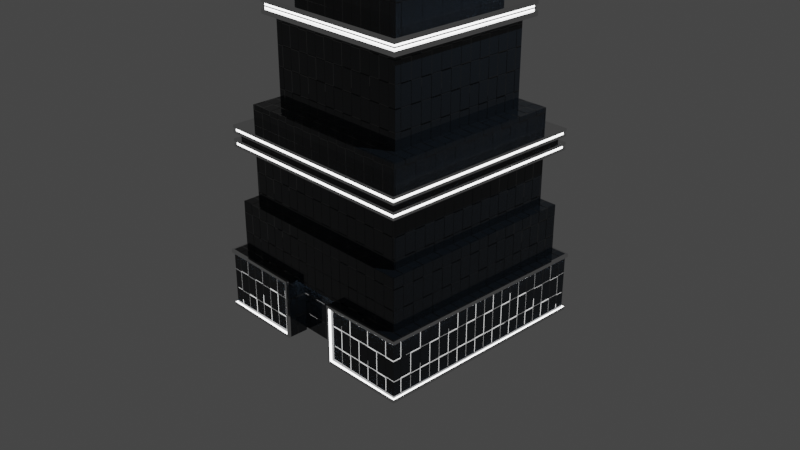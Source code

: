 # Source: Mise_en_Lumi_re_-_Pratique.blend  (saved by Blender 3.3.6; exported with 4.5.12 LTS)
import bpy
from mathutils import Matrix  # noqa: F401  (used for matrix-valued properties, if any)

bpy.ops.wm.read_factory_settings(use_empty=True)
scene = bpy.context.scene
scene.name = 'Scene'

# ---- collections
col_collection = bpy.data.collections.new('Collection'); scene.collection.children.link(col_collection)

# ---- materials (node trees are filled in below, after node groups)
mat_material = bpy.data.materials.new('Material')
mat_material_001 = bpy.data.materials.new('Material.001')
mat_material_002 = bpy.data.materials.new('Material.002')

# ---- material node trees
mat_material.use_nodes = True; mat_material.node_tree.nodes.clear()
_N = mat_material.node_tree.nodes; _L = mat_material.node_tree.links
n0 = _N.new('ShaderNodeOutputMaterial'); n0.name = 'Material Output'; n0.location = (300, 300)
n1 = _N.new('ShaderNodeMapping'); n1.name = 'Mapping'; n1.location = (-713, -337)
n1.inputs[3].default_value = (1.0, 1.0, 2.0)
n2 = _N.new('ShaderNodeTexChecker'); n2.name = 'Checker Texture'; n2.location = (-533, -297)
n2.inputs[2].default_value = (0.0, 0.0, 0.0, 1.0)
n2.inputs[3].default_value = 20.0
n3 = _N.new('ShaderNodeBsdfPrincipled'); n3.name = 'Principled BSDF'; n3.location = (7, 276)
n3.distribution = 'GGX'
n3.subsurface_method = 'RANDOM_WALK_SKIN'
n3.inputs[0].default_value = (0.004777, 0.007499, 0.01096, 1.0)
n3.inputs[2].default_value = 0.0
n3.inputs[3].default_value = 1.45
n3.inputs[19].default_value = 0.25
n3.inputs[27].default_value = (0.0, 0.0, 0.0, 1.0)
n3.inputs[28].default_value = 1.0
n4 = _N.new('ShaderNodeBump'); n4.name = 'Bump'; n4.location = (-277, -266)
n4.inputs[1].default_value = 1.0
n4.inputs[2].default_value = 1.0
n5 = _N.new('ShaderNodeTexCoord'); n5.name = 'Texture Coordinate'; n5.location = (-909, -359)
_L.new(n4.outputs[0], n3.inputs[5])
_L.new(n2.outputs[1], n4.inputs[3])
_L.new(n1.outputs[0], n2.inputs[0])
_L.new(n3.outputs[0], n0.inputs[0])
_L.new(n5.outputs[0], n1.inputs[0])
n0.is_active_output = True
mat_material_001.use_nodes = True; mat_material_001.node_tree.nodes.clear()
_N = mat_material_001.node_tree.nodes; _L = mat_material_001.node_tree.links
n0 = _N.new('ShaderNodeBsdfPrincipled'); n0.name = 'Principled BSDF'; n0.location = (261, 300)
n0.distribution = 'GGX'
n0.subsurface_method = 'RANDOM_WALK_SKIN'
n0.inputs[1].default_value = 1.0
n0.inputs[2].default_value = 0.1
n0.inputs[3].default_value = 1.45
n0.inputs[27].default_value = (0.0, 0.0, 0.0, 1.0)
n0.inputs[28].default_value = 1.0
n1 = _N.new('ShaderNodeOutputMaterial'); n1.name = 'Material Output'; n1.location = (551, 300)
n2 = _N.new('ShaderNodeTexNoise'); n2.name = 'Noise Texture'; n2.location = (859, -317)
n3 = _N.new('ShaderNodeValToRGB'); n3.name = 'ColorRamp'; n3.location = (1078, -351)
while len(n3.color_ramp.elements) > 1: n3.color_ramp.elements.remove(n3.color_ramp.elements[-1])
n3.color_ramp.elements[0].position = 0.0; n3.color_ramp.elements[0].color = (0.0, 0.0, 0.0, 1.0)
_e = n3.color_ramp.elements.new(1.0); _e.color = (1.0, 1.0, 1.0, 1.0)
n4 = _N.new('ShaderNodeBump'); n4.name = 'Bump'; n4.location = (334, -578)
n4.inputs[1].default_value = 1.0
n4.inputs[2].default_value = 1.0
n5 = _N.new('ShaderNodeBump'); n5.name = 'Bump.001'; n5.location = (-16, -166)
n5.inputs[0].default_value = 0.05
n5.inputs[1].default_value = 0.005
n5.inputs[2].default_value = 1.0
n6 = _N.new('ShaderNodeValToRGB'); n6.name = 'ColorRamp.001'; n6.location = (-331, -172)
while len(n6.color_ramp.elements) > 1: n6.color_ramp.elements.remove(n6.color_ramp.elements[-1])
n6.color_ramp.elements[0].position = 0.5498; n6.color_ramp.elements[0].color = (2.98e-08, 2.98e-08, 2.98e-08, 1.0)
_e = n6.color_ramp.elements.new(1.0); _e.color = (1.0, 1.0, 1.0, 1.0)
n7 = _N.new('ShaderNodeMapping'); n7.name = 'Mapping.001'; n7.location = (-738, -252)
n8 = _N.new('ShaderNodeTexCoord'); n8.name = 'Texture Coordinate.001'; n8.location = (-918, -252)
n9 = _N.new('ShaderNodeMapping'); n9.name = 'Mapping'; n9.location = (-1698, -273)
n10 = _N.new('ShaderNodeTexCoord'); n10.name = 'Texture Coordinate'; n10.location = (-1878, -273)
n11 = _N.new('ShaderNodeTexNoise'); n11.name = 'Noise Texture.001'; n11.location = (-558, -212)
n11.inputs[2].default_value = 30.0
n11.inputs[3].default_value = 15.0
n11.inputs[4].default_value = 1.0
_L.new(n0.outputs[0], n1.inputs[0])
_L.new(n10.outputs[3], n9.inputs[0])
_L.new(n6.outputs[0], n5.inputs[3])
_L.new(n2.outputs[0], n3.inputs[0])
_L.new(n5.outputs[0], n0.inputs[5])
_L.new(n11.outputs[0], n6.inputs[0])
_L.new(n7.outputs[0], n11.inputs[0])
_L.new(n8.outputs[3], n7.inputs[0])
n1.is_active_output = True
mat_material_002.use_nodes = True; mat_material_002.node_tree.nodes.clear()
_N = mat_material_002.node_tree.nodes; _L = mat_material_002.node_tree.links
n0 = _N.new('ShaderNodeOutputMaterial'); n0.name = 'Material Output'; n0.location = (300, 300)
n1 = _N.new('ShaderNodeEmission'); n1.name = 'Emission'; n1.location = (62, 276)
n1.inputs[1].default_value = 5.0
_L.new(n1.outputs[0], n0.inputs[0])
n0.is_active_output = True

# ---- world
world_world = bpy.data.worlds.new('World'); scene.world = world_world
world_world.use_nodes = True; world_world.node_tree.nodes.clear()
_N = world_world.node_tree.nodes; _L = world_world.node_tree.links
n0 = _N.new('ShaderNodeOutputWorld'); n0.name = 'World Output'; n0.location = (300, 300)
n1 = _N.new('ShaderNodeBackground'); n1.name = 'Background'; n1.location = (10, 300)
n1.inputs[0].default_value = (0.05088, 0.05088, 0.05088, 1.0)
_L.new(n1.outputs[0], n0.inputs[0])
n0.is_active_output = True
world_world.color = (0.05088, 0.05088, 0.05088)
world_world.use_sun_shadow = False
world_world.sun_shadow_jitter_overblur = 0.0

# ---- cameras
cam_camera = bpy.data.cameras.new('Camera')
cam_camera.clip_end = 100.0
cam_camera.ortho_scale = 7.314

# ---- lights
light_light = bpy.data.lights.new('Light', 'POINT')
light_light.transmission_factor = 0.0
light_light.energy = 1000.0
light_light.shadow_soft_size = 0.1
light_light.shadow_maximum_resolution = 0.006
light_light.use_absolute_resolution = True

# ---- meshes
me_cube_002 = bpy.data.meshes.new('Cube.002')
me_cube_002.from_pydata([(0.8103, 0.8103, 1.0), (1.0, 1.0, -1.0), (0.8103, -0.8103, 1.0), (1.0, -1.0, -1.0), (-0.8103, 0.8103, 1.0), (-1.0, 1.0, -1.0), (-0.8103, -0.8103, 1.0), (-1.0, -1.0, -1.0), (1.0, -1.0, 1.0), (-1.0, -1.0, 1.0), (1.0, 1.0, 1.0), (-1.0, 1.0, 1.0), (0.6853, -0.6853, 2.271), (-0.6853, -0.6853, 2.271), (0.6853, 0.6853, 2.271), (-0.6853, 0.6853, 2.271), (0.8103, -0.8103, 2.271), (-0.8103, -0.8103, 2.271), (0.8103, 0.8103, 2.271), (-0.8103, 0.8103, 2.271), (0.5972, -0.5972, 3.46), (-0.5972, -0.5972, 3.46), (0.5972, 0.5972, 3.46), (-0.5972, 0.5972, 3.46), (0.6853, -0.6853, 3.46), (-0.6853, -0.6853, 3.46), (0.6853, 0.6853, 3.46), (-0.6853, 0.6853, 3.46), (0.1123, -0.1123, 4.514), (-0.1123, -0.1123, 4.514), (0.1123, 0.1123, 4.514), (-0.1123, 0.1123, 4.514), (0.5972, -0.5972, 4.514), (-0.5972, -0.5972, 4.514), (0.5972, 0.5972, 4.514), (-0.5972, 0.5972, 4.514), (0.0381, -0.0381, 5.923), (-0.0381, -0.0381, 5.923), (0.0381, 0.0381, 5.923), (-0.0381, 0.0381, 5.923), (0.1123, -0.1123, 5.923), (-0.1123, -0.1123, 5.923), (0.1123, 0.1123, 5.923), (-0.1123, 0.1123, 5.923), (0.0381, -0.0381, 7.762), (-0.0381, -0.0381, 7.762), (0.0381, 0.0381, 7.762), (-0.0381, 0.0381, 7.762), (1.0, 1.0, 0.7721), (-1.0, -1.0, 0.7721), (1.0, -1.0, 0.7721), (-1.0, 1.0, 0.7721), (-0.8103, -0.8103, 2.109), (-0.8103, 0.8103, 2.109), (0.8103, -0.8103, 2.109), (0.8103, 0.8103, 2.109), (0.6853, -0.6853, 3.269), (-0.6853, -0.6853, 3.269), (-0.6853, 0.6853, 3.269), (0.6853, 0.6853, 3.269), (-0.5972, 0.5972, 4.325), (0.5972, 0.5972, 4.325), (0.5972, -0.5972, 4.325), (-0.5972, -0.5972, 4.325), (-1.149, -1.149, 0.8264), (-1.149, -1.149, 0.9705), (1.149, -1.149, 0.9457), (1.149, 1.149, 0.9457), (-1.149, 1.149, 0.9457), (1.149, 1.149, 0.8016), (1.149, -1.149, 0.8016), (-1.149, 1.149, 0.8264), (0.3333, 1.0, -1.0), (-0.3333, 1.0, -1.0), (0.3333, -1.0, 1.0), (-0.3333, -1.0, 1.0), (-0.3333, -1.0, -1.0), (0.3333, -1.0, -1.0), (-0.3333, 1.0, 1.0), (0.3333, 1.0, 1.0), (0.2701, -0.8103, 1.0), (-0.2701, -0.8103, 1.0), (-0.2701, 0.8103, 1.0), (0.2701, 0.8103, 1.0), (0.2701, -0.8103, 2.271), (-0.2701, -0.8103, 2.271), (-0.2701, 0.8103, 2.271), (0.2701, 0.8103, 2.271), (0.2284, -0.6853, 2.271), (-0.2284, -0.6853, 2.271), (-0.2284, 0.6853, 2.271), (0.2284, 0.6853, 2.271), (0.2284, -0.6853, 3.46), (-0.2284, -0.6853, 3.46), (-0.2284, 0.6853, 3.46), (0.2284, 0.6853, 3.46), (0.1991, -0.5972, 3.46), (-0.1991, -0.5972, 3.46), (-0.1991, 0.5972, 3.46), (0.1991, 0.5972, 3.46), (0.1991, -0.5972, 4.514), (-0.1991, -0.5972, 4.514), (-0.1991, 0.5972, 4.514), (0.1991, 0.5972, 4.514), (0.03743, -0.1123, 4.514), (-0.03743, -0.1123, 4.514), (-0.03743, 0.1123, 4.514), (0.03743, 0.1123, 4.514), (0.03743, -0.1123, 5.923), (-0.03743, -0.1123, 5.923), (-0.03743, 0.1123, 5.923), (0.03743, 0.1123, 5.923), (0.0127, -0.0381, 5.923), (-0.0127, -0.0381, 5.923), (-0.0127, 0.0381, 5.923), (0.0127, 0.0381, 5.923), (0.0127, -0.0381, 7.762), (-0.0127, -0.0381, 7.762), (-0.0127, 0.0381, 7.762), (0.0127, 0.0381, 7.762), (-0.3333, 1.0, 0.7721), (0.3333, 1.0, 0.7721), (0.3333, -1.0, 0.7721), (-0.3333, -1.0, 0.7721), (-0.2701, 0.8103, 2.109), (0.2701, 0.8103, 2.109), (0.2701, -0.8103, 2.109), (-0.2701, -0.8103, 2.109), (-0.2284, 0.6853, 3.269), (0.2284, 0.6853, 3.269), (0.2284, -0.6853, 3.269), (-0.2284, -0.6853, 3.269), (0.1991, -0.5972, 4.325), (-0.1991, -0.5972, 4.325), (-0.1991, 0.5972, 4.325), (0.1991, 0.5972, 4.325), (0.3829, -1.149, 0.9457), (-0.3829, -1.149, 0.9457), (-0.3829, 1.149, 0.9457), (0.3829, 1.149, 0.9457), (-0.3829, 1.149, 0.8264), (0.3829, 1.149, 0.8264), (0.3829, -1.149, 0.8264), (-0.3829, -1.149, 0.8264), (1.0, 1.0, -0.4129), (1.0, -1.0, -0.4129), (-1.0, 1.0, -0.4129), (-1.0, -1.0, -0.4129), (0.3333, -1.0, -0.4129), (-0.3333, -1.0, -0.4129), (-0.3333, 1.0, -0.4129), (0.3333, 1.0, -0.4129), (-1.203, 1.203, -1.0), (-1.203, -1.203, -1.0), (-0.3333, 1.203, -1.0), (1.203, 1.203, -0.4129), (1.203, 1.203, -1.0), (1.203, -1.203, -0.4129), (1.203, -1.203, -1.0), (-1.203, 1.203, -0.4129), (0.3333, -1.203, -1.0), (0.3333, 1.203, -1.0), (-0.3333, -1.203, -1.0), (0.3333, -1.203, -0.4129), (-0.3333, -1.203, -0.4129), (-0.3333, 1.203, -0.4129), (0.3333, 1.203, -0.4129), (-1.203, -1.203, -0.4129), (-1.0, 1.0, -1.039), (-1.0, -1.0, -1.039), (-0.3333, 1.0, -1.039), (-0.3056, -1.203, -0.3852), (-0.3056, -1.0, -0.3852), (-1.0, -1.0, -0.3737), (-1.203, -1.203, -0.3737), (1.203, 1.203, -1.039), (1.0, 1.0, -1.039), (0.3056, -1.0, -1.028), (1.0, -1.0, -1.039), (0.3333, 1.0, -1.039), (-0.3056, -1.0, -1.028), (0.3056, -1.0, -0.3852), (0.3333, 1.203, -1.039), (1.203, -1.203, -0.3737), (1.0, -1.0, -0.3737), (0.3056, -1.203, -0.3852), (-0.3333, 1.0, -0.3737), (0.3333, 1.0, -0.3737), (-1.0, 1.0, -0.3737), (1.0, 1.0, -0.3737), (-1.203, 1.203, -1.039), (-1.203, -1.203, -1.039), (-0.3333, 1.203, -1.039), (0.3056, -1.203, -1.028), (1.203, -1.203, -1.039), (-0.3056, -1.203, -1.028), (-0.3333, 1.203, -0.3737), (0.3333, 1.203, -0.3737), (-1.203, 1.203, -0.3737), (1.203, 1.203, -0.3737), (1.223, 1.223, -0.4129), (1.223, 1.223, -0.3737), (1.223, 1.223, -1.039), (1.223, 1.223, -1.0), (-1.223, 1.223, -0.3737), (-1.223, 1.223, -0.4129), (-1.223, 1.223, -1.0), (-1.223, -1.223, -1.0), (-0.3333, 1.232, -1.0), (0.3333, -1.232, -1.0), (1.223, -1.223, -1.0), (0.3333, 1.232, -1.0), (-0.3333, -1.232, -1.0), (0.3333, -1.232, -0.4129), (-0.3333, -1.232, -0.4129), (-0.3333, 1.232, -0.4129), (0.3333, 1.232, -0.4129), (1.223, -1.223, -0.4129), (-1.223, -1.223, -0.4129), (1.224, -1.223, -1.039), (0.3056, -1.232, -1.028), (-1.224, -1.223, -0.3737), (-0.3056, -1.232, -0.3852), (0.3056, -1.232, -0.3852), (1.224, -1.223, -0.3737), (-1.223, 1.223, -1.039), (-1.224, -1.223, -1.039), (-0.3333, 1.232, -1.039), (0.3333, 1.232, -1.039), (-0.3056, -1.232, -1.028), (-0.3333, 1.232, -0.3737), (0.3333, 1.232, -0.3737), (-0.2701, -0.9086, 2.271), (-0.9086, -0.9086, 2.271), (0.9086, 0.9086, 2.271), (0.9086, -0.9086, 2.271), (-0.9086, 0.9086, 2.271), (0.2701, 0.9086, 2.271), (-0.9086, -0.9086, 2.109), (0.9086, -0.9086, 2.109), (-0.2284, -0.7837, 3.46), (-0.7837, -0.7837, 3.46), (0.7837, 0.7837, 3.46), (0.7837, -0.7837, 3.46), (-0.7837, 0.7837, 3.46), (0.2284, 0.7837, 3.46), (0.7837, -0.7837, 3.269), (-0.7837, 0.7837, 3.269), (-0.1991, -0.6955, 4.514), (-0.6955, -0.6955, 4.514), (0.6955, 0.6955, 4.514), (0.6955, -0.6955, 4.514), (-0.6955, 0.6955, 4.514), (0.1991, 0.6955, 4.514), (-0.6955, 0.6955, 4.325), (-0.6955, -0.6955, 4.325), (-0.9086, 0.9086, 2.109), (0.9086, 0.9086, 2.109), (0.2701, 0.9086, 2.109), (-0.2701, -0.9086, 2.109), (-0.7837, -0.7837, 3.269), (0.7837, 0.7837, 3.269), (0.2284, 0.7837, 3.269), (-0.2284, -0.7837, 3.269), (0.6955, 0.6955, 4.325), (0.6955, -0.6955, 4.325), (-0.1991, -0.6955, 4.325), (0.1991, 0.6955, 4.325), (0.2701, -0.9086, 2.271), (-0.2701, 0.9086, 2.271), (0.2284, -0.7837, 3.46), (-0.2284, 0.7837, 3.46), (0.1991, -0.6955, 4.514), (-0.1991, 0.6955, 4.514), (-0.2701, 0.9086, 2.109), (0.2701, -0.9086, 2.109), (-0.2284, 0.7837, 3.269), (0.2284, -0.7837, 3.269), (0.1991, -0.6955, 4.325), (-0.1991, 0.6955, 4.325), (-0.3829, -1.149, 0.9705), (-1.149, -1.149, 0.9457), (1.149, 1.149, 0.9705), (1.149, -1.149, 0.9705), (-1.149, 1.149, 0.9705), (0.3829, 1.149, 0.9705), (0.3829, 1.149, 0.8016), (1.149, 1.149, 0.8264), (1.149, -1.149, 0.8264), (-1.149, -1.149, 0.8016), (-1.149, 1.149, 0.8016), (-0.3829, -1.149, 0.8016), (0.3829, -1.149, 0.9705), (-0.3829, 1.149, 0.9705), (-0.3829, 1.149, 0.8016), (0.3829, -1.149, 0.8016), (-1.096, -1.096, 0.8559), (-1.096, -1.096, 0.9162), (1.096, 1.096, 0.9162), (1.096, 1.096, 0.8559), (1.096, -1.096, 0.9162), (1.096, -1.096, 0.8559), (-1.096, 1.096, 0.9162), (-1.096, 1.096, 0.8559), (-0.3829, 1.096, 0.9162), (-0.3829, 1.096, 0.8559), (0.3829, 1.096, 0.9162), (0.3829, 1.096, 0.8559), (0.3829, -1.096, 0.9162), (0.3829, -1.096, 0.8559), (-0.3829, -1.096, 0.9162), (-0.3829, -1.096, 0.8559), (-0.2701, 0.8864, 2.221), (-0.2701, 0.8864, 2.159), (-0.8929, -0.8929, 2.159), (-0.8929, -0.8929, 2.221), (-0.2701, -0.8864, 2.159), (-0.2701, -0.8864, 2.221), (0.2701, -0.8864, 2.221), (0.2701, -0.8864, 2.159), (-0.9086, -0.9086, 2.221), (-0.9086, -0.9086, 2.159), (0.9086, -0.9086, 2.221), (0.9086, -0.9086, 2.159), (-0.9086, 0.9086, 2.159), (-0.9086, 0.9086, 2.221), (0.9086, 0.9086, 2.221), (0.9086, 0.9086, 2.159), (0.2701, 0.9086, 2.221), (0.2701, 0.9086, 2.159), (-0.2701, 0.9086, 2.159), (-0.2701, 0.9086, 2.221), (-0.2701, -0.9086, 2.221), (-0.2701, -0.9086, 2.159), (0.2701, -0.9086, 2.159), (0.2701, -0.9086, 2.221), (0.2701, 0.8864, 2.221), (0.2701, 0.8864, 2.159), (0.8929, 0.8929, 2.221), (0.8929, 0.8929, 2.159), (0.8929, -0.8929, 2.221), (0.8929, -0.8929, 2.159), (-0.8929, 0.8929, 2.159), (-0.8929, 0.8929, 2.221), (-0.8848, 0.8847, 2.183), (-0.8848, -0.8847, 2.183), (-0.2701, 0.8748, 2.183), (0.8848, -0.8847, 2.196), (0.8848, -0.8847, 2.159), (0.8848, 0.8847, 2.221), (0.8848, 0.8847, 2.159), (0.2701, 0.8748, 2.221), (0.2701, 0.8748, 2.159), (-0.2701, -0.8748, 2.183), (-0.2701, -0.8748, 2.196), (-0.8848, -0.8847, 2.196), (0.2701, -0.8748, 2.196), (-0.8848, 0.8847, 2.196), (-0.2701, 0.8748, 2.196), (0.2701, -0.8748, 2.183), (-0.8848, 0.8847, 2.159), (-0.8848, -0.8847, 2.159), (-0.2701, 0.8748, 2.159), (-0.2701, -0.8748, 2.159), (-0.2701, -0.8748, 2.221), (-0.8848, -0.8847, 2.221), (0.2701, -0.8748, 2.221), (-0.8848, 0.8847, 2.221), (-0.2701, 0.8748, 2.221), (0.8848, 0.8847, 2.196), (0.8848, -0.8847, 2.221), (0.2701, 0.8748, 2.196), (0.2701, -0.8748, 2.159), (0.8848, -0.8847, 2.183), (0.2701, 0.8748, 2.183), (0.8848, 0.8847, 2.183), (0.8983, -0.8985, 2.196), (0.8983, -0.8985, 2.183), (0.8983, 0.8985, 2.196), (0.8983, 0.8985, 2.183), (0.27, 0.8942, 2.196), (0.27, 0.8942, 2.183), (-0.8983, -0.8985, 2.196), (-0.8983, -0.8985, 2.183), (0.27, -0.8942, 2.183), (0.27, -0.8942, 2.196), (-0.27, -0.8942, 2.196), (-0.27, -0.8942, 2.183), (-0.27, 0.8942, 2.183), (-0.27, 0.8942, 2.196), (-0.8983, 0.8985, 2.183), (-0.8983, 0.8985, 2.196), (-0.3829, -1.149, 1.0), (-1.149, -1.149, 1.0), (1.149, 1.149, 1.0), (1.149, -1.149, 1.0), (-1.149, 1.149, 1.0), (0.3829, 1.149, 1.0), (0.3829, 1.149, 0.7721), (1.149, 1.149, 0.7721), (1.149, -1.149, 0.7721), (-1.149, -1.149, 0.7721), (-1.149, 1.149, 0.7721), (-0.3829, -1.149, 0.7721), (0.3829, -1.149, 1.0), (-0.3829, 1.149, 1.0), (-0.3829, 1.149, 0.7721), (0.3829, -1.149, 0.7721), (-0.3829, -1.149, 0.9162), (-1.149, -1.149, 0.9162), (1.149, 1.149, 0.9162), (1.149, -1.149, 0.9162), (-1.149, 1.149, 0.9162), (0.3829, 1.149, 0.9162), (0.3829, 1.149, 0.8559), (1.149, 1.149, 0.8559), (1.149, -1.149, 0.8559), (-1.149, -1.149, 0.8559), (-1.149, 1.149, 0.8559), (-0.3829, -1.149, 0.8559), (0.3829, -1.149, 0.9162), (-0.3829, 1.149, 0.9162), (-0.3829, 1.149, 0.8559), (0.3829, -1.149, 0.8559), (-1.13, -1.13, 0.9705), (-1.13, -1.13, 0.9457), (-0.3829, -1.123, 0.9457), (-0.3829, -1.123, 0.9705), (1.13, -1.13, 0.9705), (1.13, -1.13, 0.9457), (1.13, 1.13, 0.9457), (1.13, 1.13, 0.9705), (-1.13, 1.13, 0.9705), (-1.13, 1.13, 0.9457), (0.3829, 1.123, 0.9457), (0.3829, 1.123, 0.9705), (0.3829, 1.123, 0.8016), (0.3829, 1.123, 0.8264), (1.13, 1.13, 0.8264), (1.13, 1.13, 0.8016), (1.13, -1.13, 0.8264), (1.13, -1.13, 0.8016), (-1.13, -1.13, 0.8016), (-1.13, -1.13, 0.8264), (-1.13, 1.13, 0.8264), (-1.13, 1.13, 0.8016), (-0.3829, -1.123, 0.8016), (-0.3829, -1.123, 0.8264), (0.3829, -1.123, 0.9705), (0.3829, -1.123, 0.9457), (-0.3829, 1.123, 0.9705), (-0.3829, 1.123, 0.9457), (-0.3829, 1.123, 0.8264), (-0.3829, 1.123, 0.8016), (0.3829, -1.123, 0.8264), (0.3829, -1.123, 0.8016), (-1.0, -1.0, 0.1796), (1.0, 1.0, 0.1796), (1.0, -1.0, 0.1796), (-1.0, 1.0, 0.1796), (0.3333, -1.0, 0.1796), (-0.3333, -1.0, 0.1796), (-0.3333, 1.0, 0.1796), (0.3333, 1.0, 0.1796), (1.107, 1.107, 0.1796), (1.107, 1.107, -0.4129), (1.107, -1.107, 0.1796), (1.107, -1.107, -0.4129), (-1.107, 1.107, 0.1796), (-1.107, 1.107, -0.4129), (0.3333, -1.107, 0.1796), (0.3333, -1.107, -0.4129), (-0.3333, -1.107, 0.1796), (-0.3333, -1.107, -0.4129), (-0.3333, 1.107, 0.1796), (-0.3333, 1.107, -0.4129), (0.3333, 1.107, 0.1796), (0.3333, 1.107, -0.4129), (-1.107, -1.107, -0.4129), (-1.107, -1.107, 0.1796), (-0.3333, -1.0, 1.212), (-1.0, -1.0, 1.212), (1.0, 1.0, 1.212), (1.0, -1.0, 1.212), (-1.0, 1.0, 1.212), (0.3333, 1.0, 1.212), (-0.2701, -0.8103, 1.212), (-0.8103, -0.8103, 1.212), (0.8103, 0.8103, 1.212), (0.8103, -0.8103, 1.212), (-0.8103, 0.8103, 1.212), (0.2701, 0.8103, 1.212), (0.3333, -1.0, 1.212), (-0.3333, 1.0, 1.212), (0.2701, -0.8103, 1.212), (-0.2701, 0.8103, 1.212), (0.7837, -0.7837, 3.364), (-0.7837, 0.7837, 3.364), (-0.7837, -0.7837, 3.364), (0.7837, 0.7837, 3.364), (0.2284, 0.7837, 3.364), (-0.2284, 0.7837, 3.364), (-0.2284, -0.7837, 3.364), (0.2284, -0.7837, 3.364), (-0.2284, -0.8214, 3.46), (-0.8214, -0.8214, 3.46), (0.8214, 0.8214, 3.46), (0.8214, -0.8214, 3.46), (-0.8214, 0.8214, 3.46), (0.2284, 0.8214, 3.46), (0.8214, -0.8214, 3.364), (-0.8214, 0.8214, 3.364), (0.2284, -0.8214, 3.46), (-0.2284, 0.8214, 3.46), (0.2284, 0.8214, 3.364), (-0.2284, 0.8214, 3.364), (-0.2284, -0.8214, 3.364), (0.2284, -0.8214, 3.364), (-0.8214, -0.8214, 3.364), (0.8214, 0.8214, 3.364), (-0.1991, -0.5972, 4.561), (-0.5972, -0.5972, 4.561), (0.5972, 0.5972, 4.561), (0.5972, -0.5972, 4.561), (-0.5972, 0.5972, 4.561), (0.1991, 0.5972, 4.561), (-0.03743, -0.1123, 4.561), (-0.1123, -0.1123, 4.561), (0.1123, 0.1123, 4.561), (0.1123, -0.1123, 4.561), (-0.1123, 0.1123, 4.561), (0.03743, 0.1123, 4.561), (0.1991, -0.5972, 4.561), (-0.1991, 0.5972, 4.561), (0.03743, -0.1123, 4.561), (-0.03743, 0.1123, 4.561)], [], [(54, 55, 257, 239), (75, 9, 393, 392), (120, 51, 402, 406), (72, 1, 3, 77), (79, 10, 394, 397), (51, 49, 401, 402), (74, 8, 483, 492), (80, 81, 486, 494), (83, 0, 488, 491), (2, 80, 494, 489), (102, 103, 253, 273), (87, 18, 234, 237), (129, 128, 276, 262), (93, 25, 241, 240), (89, 13, 17, 85), (14, 12, 16, 18), (13, 15, 19, 17), (91, 14, 18, 87), (35, 102, 273, 252), (17, 19, 236, 233), (128, 58, 247, 276), (100, 101, 248, 272), (97, 21, 25, 93), (22, 20, 24, 26), (21, 23, 27, 25), (99, 22, 26, 95), (31, 29, 41, 43), (57, 131, 263, 260), (18, 16, 235, 234), (86, 87, 237, 269), (100, 32, 523, 532), (106, 107, 531, 535), (107, 30, 528, 531), (31, 106, 535, 530), (36, 38, 46, 44), (104, 28, 40, 108), (106, 31, 43, 110), (28, 30, 42, 40), (113, 37, 41, 109), (38, 36, 40, 42), (37, 39, 43, 41), (115, 38, 42, 111), (118, 47, 45, 117), (39, 37, 45, 47), (112, 36, 44, 116), (114, 39, 47, 118), (463, 121, 48, 457), (457, 48, 50, 458), (456, 49, 51, 459), (461, 123, 49, 456), (2, 0, 55, 54), (82, 4, 53, 124), (80, 2, 54, 126), (4, 6, 52, 53), (15, 13, 57, 58), (12, 14, 59, 56), (90, 15, 58, 128), (88, 12, 56, 130), (96, 20, 62, 132), (23, 21, 63, 60), (20, 22, 61, 62), (98, 23, 60, 134), (415, 414, 307, 299), (421, 413, 306, 304), (413, 410, 298, 306), (412, 421, 304, 302), (122, 50, 400, 407), (50, 48, 399, 400), (9, 11, 396, 393), (10, 8, 395, 394), (49, 123, 403, 401), (123, 122, 407, 403), (409, 412, 302, 297), (420, 408, 310, 308), (410, 411, 300, 298), (411, 420, 308, 300), (22, 99, 135, 61), (99, 98, 134, 135), (21, 97, 133, 63), (97, 96, 132, 133), (13, 89, 131, 57), (89, 88, 130, 131), (14, 91, 129, 59), (91, 90, 128, 129), (6, 81, 127, 52), (81, 80, 126, 127), (0, 83, 125, 55), (83, 82, 124, 125), (458, 50, 122, 460), (460, 122, 123, 461), (459, 51, 120, 462), (462, 120, 121, 463), (38, 115, 119, 46), (115, 114, 118, 119), (37, 113, 117, 45), (113, 112, 116, 117), (46, 119, 116, 44), (119, 118, 117, 116), (39, 114, 110, 43), (114, 115, 111, 110), (36, 112, 108, 40), (112, 113, 109, 108), (30, 107, 111, 42), (107, 106, 110, 111), (29, 105, 109, 41), (105, 104, 108, 109), (34, 103, 525, 522), (29, 31, 530, 527), (104, 105, 526, 534), (35, 33, 521, 524), (127, 126, 275, 259), (32, 100, 272, 251), (23, 98, 94, 27), (98, 99, 95, 94), (20, 96, 92, 24), (96, 97, 93, 92), (59, 129, 262, 261), (85, 17, 233, 232), (19, 86, 269, 236), (126, 54, 239, 275), (15, 90, 86, 19), (90, 91, 87, 86), (12, 88, 84, 16), (88, 89, 85, 84), (56, 59, 261, 246), (84, 85, 232, 268), (125, 124, 274, 258), (58, 57, 260, 247), (16, 84, 268, 235), (124, 53, 256, 274), (8, 10, 482, 483), (6, 4, 490, 487), (79, 78, 493, 485), (9, 75, 480, 481), (11, 78, 405, 396), (78, 79, 397, 405), (5, 73, 76, 7), (73, 72, 77, 76), (48, 121, 398, 399), (121, 120, 406, 398), (8, 74, 404, 395), (74, 75, 392, 404), (162, 153, 207, 212), (145, 148, 181, 184), (77, 148, 149, 76), (5, 7, 169, 168), (195, 171, 222, 229), (154, 161, 211, 208), (155, 166, 216, 200), (185, 193, 220, 223), (154, 165, 166, 161), (152, 159, 165, 154), (158, 157, 163, 160), (162, 164, 167, 153), (153, 167, 159, 152), (156, 155, 157, 158), (161, 166, 155, 156), (146, 150, 186, 188), (161, 156, 203, 211), (3, 1, 176, 178), (157, 155, 200, 217), (150, 151, 187, 186), (191, 195, 229, 226), (7, 76, 180, 169), (156, 158, 210, 203), (159, 167, 218, 205), (177, 178, 194, 193), (181, 177, 193, 185), (179, 170, 192, 182), (168, 169, 191, 190), (172, 173, 174, 171), (176, 179, 182, 175), (184, 181, 185, 183), (173, 188, 198, 174), (170, 168, 190, 192), (180, 172, 171, 195), (189, 184, 183, 199), (187, 189, 199, 197), (186, 187, 197, 196), (169, 180, 195, 191), (178, 176, 175, 194), (188, 186, 196, 198), (73, 5, 168, 170), (149, 147, 173, 172), (182, 192, 227, 228), (147, 146, 188, 173), (148, 77, 177, 181), (158, 160, 209, 210), (144, 145, 184, 189), (76, 149, 172, 180), (151, 144, 189, 187), (167, 164, 214, 218), (1, 72, 179, 176), (175, 182, 228, 202), (163, 157, 217, 213), (72, 73, 170, 179), (194, 175, 202, 219), (77, 3, 178, 177), (212, 207, 226, 229), (208, 211, 228, 227), (200, 216, 231, 201), (211, 203, 202, 228), (217, 200, 201, 224), (203, 210, 219, 202), (205, 218, 221, 204), (210, 209, 220, 219), (218, 214, 222, 221), (213, 217, 224, 223), (209, 213, 223, 220), (214, 212, 229, 222), (207, 206, 225, 226), (206, 208, 227, 225), (216, 215, 230, 231), (215, 205, 204, 230), (196, 197, 231, 230), (160, 163, 213, 209), (198, 196, 230, 204), (164, 162, 212, 214), (183, 185, 223, 224), (171, 174, 221, 222), (174, 198, 204, 221), (153, 152, 206, 207), (190, 191, 226, 225), (199, 183, 224, 201), (152, 154, 208, 206), (192, 190, 225, 227), (166, 165, 215, 216), (197, 199, 201, 231), (193, 194, 219, 220), (165, 159, 205, 215), (238, 259, 333, 321), (244, 271, 513, 508), (239, 257, 327, 323), (257, 258, 329, 327), (275, 239, 323, 334), (279, 254, 252, 273), (498, 502, 516, 518), (270, 240, 504, 512), (502, 503, 517, 516), (265, 264, 250, 251), (254, 255, 249, 252), (278, 265, 251, 272), (255, 266, 248, 249), (266, 278, 272, 248), (243, 270, 512, 507), (503, 496, 510, 517), (264, 267, 253, 250), (267, 279, 273, 253), (328, 331, 269, 237), (258, 274, 330, 329), (256, 238, 321, 324), (259, 275, 334, 333), (501, 497, 511, 515), (245, 242, 506, 509), (26, 24, 243, 242), (130, 56, 246, 277), (55, 125, 258, 257), (25, 27, 244, 241), (131, 130, 277, 263), (101, 33, 249, 248), (52, 127, 259, 238), (95, 26, 242, 245), (132, 62, 265, 278), (24, 92, 270, 243), (63, 133, 266, 255), (34, 32, 251, 250), (53, 52, 238, 256), (133, 132, 278, 266), (92, 93, 240, 270), (60, 63, 255, 254), (33, 35, 252, 249), (134, 60, 254, 279), (27, 94, 271, 244), (62, 61, 264, 265), (103, 34, 250, 253), (135, 134, 279, 267), (94, 95, 245, 271), (61, 135, 267, 264), (286, 294, 453, 436), (138, 68, 433, 451), (294, 290, 445, 453), (137, 136, 449, 426), (293, 285, 435, 450), (136, 66, 429, 449), (284, 293, 450, 432), (143, 64, 443, 447), (292, 280, 427, 448), (64, 71, 444, 443), (283, 292, 448, 428), (287, 288, 440, 438), (289, 291, 446, 442), (141, 287, 438, 437), (290, 289, 442, 445), (67, 139, 434, 430), (311, 310, 297, 296), (296, 297, 302, 303), (299, 298, 300, 301), (307, 306, 298, 299), (303, 302, 304, 305), (305, 304, 306, 307), (301, 300, 308, 309), (309, 308, 310, 311), (422, 418, 303, 305), (416, 415, 299, 301), (414, 422, 305, 307), (418, 417, 296, 303), (423, 416, 301, 309), (417, 419, 311, 296), (408, 409, 297, 310), (419, 423, 309, 311), (336, 338, 349, 351), (322, 326, 234, 235), (332, 335, 268, 232), (326, 328, 237, 234), (274, 256, 324, 330), (331, 325, 236, 269), (335, 322, 235, 268), (325, 320, 233, 236), (335, 332, 317, 318), (324, 321, 314, 342), (331, 328, 336, 312), (320, 325, 343, 315), (326, 322, 340, 338), (334, 323, 341, 319), (321, 333, 316, 314), (327, 329, 337, 339), (320, 332, 232, 233), (338, 340, 370, 349), (319, 341, 348, 372), (343, 312, 368, 367), (313, 342, 360, 362), (340, 318, 366, 370), (315, 343, 367, 365), (342, 314, 361, 360), (323, 327, 339, 341), (329, 330, 313, 337), (333, 334, 319, 316), (325, 331, 312, 343), (328, 326, 338, 336), (332, 320, 315, 317), (330, 324, 342, 313), (322, 335, 318, 340), (355, 357, 391, 382), (374, 346, 388, 381), (356, 354, 386, 385), (359, 373, 377, 384), (354, 355, 382, 386), (353, 359, 384, 387), (345, 353, 387, 383), (358, 371, 380, 389), (314, 316, 363, 361), (337, 313, 362, 352), (312, 336, 351, 368), (317, 315, 365, 364), (318, 317, 364, 366), (339, 337, 352, 350), (316, 319, 372, 363), (341, 339, 350, 348), (345, 344, 360, 361), (344, 346, 362, 360), (353, 345, 361, 363), (355, 354, 364, 365), (354, 356, 366, 364), (357, 355, 365, 367), (358, 357, 367, 368), (347, 369, 349, 370), (369, 371, 351, 349), (371, 358, 368, 351), (359, 353, 363, 372), (373, 359, 372, 348), (346, 374, 352, 362), (374, 375, 350, 352), (375, 373, 348, 350), (356, 347, 370, 366), (385, 386, 387, 384), (386, 382, 383, 387), (389, 380, 381, 388), (380, 378, 379, 381), (378, 376, 377, 379), (391, 389, 388, 390), (376, 385, 384, 377), (382, 391, 390, 383), (375, 374, 381, 379), (357, 358, 389, 391), (373, 375, 379, 377), (369, 347, 376, 378), (344, 345, 383, 390), (347, 356, 385, 376), (371, 369, 378, 380), (346, 344, 390, 388), (65, 280, 392, 393), (283, 282, 394, 395), (284, 65, 393, 396), (282, 285, 397, 394), (286, 69, 399, 398), (69, 70, 400, 399), (289, 290, 402, 401), (291, 289, 401, 403), (292, 283, 395, 404), (280, 292, 404, 392), (293, 284, 396, 405), (285, 293, 405, 397), (290, 294, 406, 402), (294, 286, 398, 406), (70, 295, 407, 400), (295, 291, 403, 407), (137, 281, 409, 408), (67, 66, 411, 410), (281, 68, 412, 409), (139, 67, 410, 413), (287, 141, 414, 415), (288, 287, 415, 416), (71, 64, 417, 418), (64, 143, 419, 417), (66, 136, 420, 411), (136, 137, 408, 420), (68, 138, 421, 412), (138, 139, 413, 421), (140, 71, 418, 422), (141, 140, 422, 414), (142, 288, 416, 423), (143, 142, 423, 419), (425, 426, 427, 424), (429, 430, 431, 428), (433, 425, 424, 432), (430, 434, 435, 431), (437, 438, 439, 436), (438, 440, 441, 439), (443, 444, 445, 442), (447, 443, 442, 446), (449, 429, 428, 448), (426, 449, 448, 427), (451, 433, 432, 450), (434, 451, 450, 435), (444, 452, 453, 445), (452, 437, 436, 453), (440, 454, 455, 441), (454, 447, 446, 455), (280, 65, 424, 427), (139, 138, 451, 434), (295, 70, 441, 455), (282, 283, 428, 431), (71, 140, 452, 444), (291, 295, 455, 446), (65, 284, 432, 424), (140, 141, 437, 452), (281, 137, 426, 425), (285, 282, 431, 435), (288, 142, 454, 440), (66, 67, 430, 429), (69, 286, 436, 439), (142, 143, 447, 454), (68, 281, 425, 433), (70, 69, 439, 441), (150, 146, 469, 475), (457, 458, 466, 464), (151, 150, 475, 477), (456, 459, 468, 479), (144, 151, 477, 465), (461, 456, 479, 472), (145, 144, 465, 467), (458, 460, 470, 466), (475, 474, 476, 477), (469, 468, 474, 475), (471, 470, 472, 473), (467, 466, 470, 471), (473, 472, 479, 478), (478, 479, 468, 469), (465, 464, 466, 467), (477, 476, 464, 465), (463, 457, 464, 476), (149, 148, 471, 473), (462, 463, 476, 474), (148, 145, 467, 471), (459, 462, 474, 468), (147, 149, 473, 478), (460, 461, 472, 470), (146, 147, 478, 469), (486, 487, 481, 480), (488, 489, 483, 482), (487, 490, 484, 481), (491, 488, 482, 485), (490, 495, 493, 484), (495, 491, 485, 493), (489, 494, 492, 483), (494, 486, 480, 492), (11, 9, 481, 484), (4, 82, 495, 490), (75, 74, 492, 480), (10, 79, 485, 482), (82, 83, 491, 495), (81, 6, 487, 486), (78, 11, 484, 493), (0, 2, 489, 488), (263, 277, 503, 502), (260, 263, 502, 498), (262, 276, 501, 500), (261, 262, 500, 499), (247, 260, 498, 497), (246, 261, 499, 496), (276, 247, 497, 501), (277, 246, 496, 503), (517, 510, 507, 512), (515, 511, 508, 513), (510, 519, 506, 507), (511, 518, 505, 508), (519, 514, 509, 506), (514, 515, 513, 509), (518, 516, 504, 505), (516, 517, 512, 504), (500, 501, 515, 514), (240, 241, 505, 504), (271, 245, 509, 513), (499, 500, 514, 519), (242, 243, 507, 506), (497, 498, 518, 511), (241, 244, 508, 505), (496, 499, 519, 510), (526, 527, 521, 520), (528, 529, 523, 522), (527, 530, 524, 521), (531, 528, 522, 525), (530, 535, 533, 524), (535, 531, 525, 533), (529, 534, 532, 523), (534, 526, 520, 532), (101, 100, 532, 520), (102, 35, 524, 533), (33, 101, 520, 521), (105, 29, 527, 526), (103, 102, 533, 525), (32, 34, 522, 523), (28, 104, 534, 529), (30, 28, 529, 528)])
me_cube_002.polygons.foreach_set('use_smooth', [True] * 534)
me_cube_002.polygons.foreach_set('material_index', [1, 1, 1, 0, 1, 1, 0, 0, 0, 0, 1, 1, 1, 1, 1, 1, 1, 1, 1, 1, 1, 1, 1, 1, 1, 1, 1, 1, 1, 1, 1, 0, 0, 0, 1, 1, 1, 1, 2, 2, 2, 2, 1, 1, 1, 1, 0, 0, 0, 0, 0, 0, 0, 0, 0, 0, 0, 0, 0, 0, 0, 0, 1, 1, 1, 1, 1, 1, 1, 1, 1, 1, 1, 1, 1, 1, 0, 0, 0, 0, 0, 0, 0, 0, 0, 0, 0, 0, 0, 0, 0, 0, 1, 1, 1, 1, 1, 1, 2, 2, 2, 2, 1, 1, 1, 1, 1, 0, 0, 1, 1, 1, 1, 1, 1, 1, 1, 1, 1, 1, 1, 1, 1, 1, 1, 1, 1, 1, 1, 1, 0, 0, 0, 0, 1, 1, 0, 0, 1, 1, 1, 1, 2, 0, 0, 0, 1, 2, 2, 1, 0, 0, 0, 0, 0, 0, 0, 0, 2, 0, 2, 0, 1, 0, 2, 2, 0, 0, 0, 0, 0, 0, 0, 0, 0, 0, 0, 0, 0, 0, 0, 0, 0, 0, 1, 0, 0, 2, 0, 0, 0, 2, 0, 1, 2, 0, 1, 0, 1, 1, 1, 1, 1, 1, 1, 1, 1, 1, 1, 1, 1, 1, 1, 1, 1, 2, 1, 2, 1, 1, 1, 2, 1, 1, 2, 1, 2, 1, 1, 2, 1, 1, 1, 1, 1, 1, 1, 1, 1, 1, 1, 1, 1, 1, 1, 1, 1, 1, 1, 1, 1, 1, 1, 1, 1, 1, 1, 1, 1, 1, 1, 1, 1, 1, 1, 1, 1, 1, 1, 1, 1, 1, 1, 1, 1, 1, 1, 1, 1, 1, 1, 1, 1, 1, 1, 1, 1, 1, 1, 1, 1, 1, 1, 1, 0, 0, 0, 0, 0, 0, 0, 0, 1, 1, 1, 1, 1, 1, 1, 1, 1, 1, 1, 1, 1, 1, 1, 1, 1, 1, 1, 1, 1, 1, 1, 1, 1, 1, 0, 1, 0, 1, 1, 0, 1, 1, 1, 1, 1, 1, 1, 1, 1, 1, 1, 1, 1, 1, 1, 1, 0, 0, 1, 1, 1, 0, 0, 0, 2, 2, 2, 2, 2, 2, 2, 2, 2, 2, 2, 2, 2, 2, 2, 2, 1, 1, 1, 1, 1, 1, 1, 1, 1, 1, 1, 1, 1, 1, 1, 1, 1, 1, 1, 1, 1, 1, 1, 1, 1, 1, 1, 1, 1, 1, 1, 1, 1, 1, 1, 1, 1, 1, 1, 1, 1, 1, 1, 1, 1, 1, 1, 1, 2, 2, 2, 2, 2, 2, 2, 2, 2, 2, 2, 2, 2, 2, 2, 2, 1, 1, 1, 1, 1, 1, 1, 1, 1, 1, 1, 1, 1, 1, 1, 1, 0, 0, 0, 0, 0, 0, 0, 0, 0, 0, 0, 0, 0, 0, 0, 0, 0, 2, 0, 0, 0, 0, 0, 0, 0, 0, 0, 0, 0, 0, 0, 0, 0, 0, 0, 0, 0, 0, 0, 0, 1, 1, 1, 1, 1, 1, 1, 1, 1, 1, 1, 1, 1, 1, 1, 1, 1, 1, 1, 1, 1, 1, 1, 1, 1, 1, 1, 1, 1, 1, 1, 1, 1, 1, 1, 0, 1, 1, 0, 0])
_uv = me_cube_002.uv_layers.new(name='UVMap')
_uv.uv.foreach_set('vector', [0.6487, 0.7263, 0.6487, 0.5237, 0.6487, 0.5237, 0.6487, 0.7263, 0.7917, 0.75, 0.875, 0.75, 0.875, 0.75, 0.7917, 0.75, 0.5, 0.3333, 0.5, 0.25, 0.5, 0.25, 0.5, 0.3333, 0.2917, 0.5, 0.375, 0.5, 0.375, 0.75, 0.2917, 0.75, 0.7083, 0.5, 0.625, 0.5, 0.625, 0.5, 0.7083, 0.5, 0.5, 0.25, 0.5, 0.0, 0.5, 0.0, 0.5, 0.25, 0.7083, 0.75, 0.625, 0.75, 0.625, 0.75, 0.7083, 0.75, 0.7162, 0.7263, 0.7838, 0.7263, 0.7838, 0.7263, 0.7162, 0.7263, 0.7162, 0.5237, 0.6487, 0.5237, 0.6487, 0.5237, 0.7162, 0.5237, 0.6487, 0.7263, 0.7162, 0.7263, 0.7162, 0.7263, 0.6487, 0.7263, 0.7749, 0.5504, 0.7251, 0.5504, 0.7251, 0.5504, 0.7749, 0.5504, 0.7162, 0.5237, 0.6487, 0.5237, 0.6487, 0.5237, 0.7162, 0.5237, 0.7214, 0.5393, 0.7786, 0.5393, 0.7786, 0.5393, 0.7214, 0.5393, 0.7786, 0.7107, 0.8357, 0.7107, 0.8357, 0.7107, 0.7786, 0.7107, 0.7786, 0.7107, 0.8357, 0.7107, 0.8513, 0.7263, 0.7838, 0.7263, 0.6643, 0.5393, 0.6643, 0.7107, 0.6487, 0.7263, 0.6487, 0.5237, 0.8357, 0.7107, 0.8357, 0.5393, 0.8513, 0.5237, 0.8513, 0.7263, 0.7214, 0.5393, 0.6643, 0.5393, 0.6487, 0.5237, 0.7162, 0.5237, 0.8246, 0.5504, 0.7749, 0.5504, 0.7749, 0.5504, 0.8246, 0.5504, 0.8513, 0.7263, 0.8513, 0.5237, 0.8513, 0.5237, 0.8513, 0.7263, 0.7786, 0.5393, 0.8357, 0.5393, 0.8357, 0.5393, 0.7786, 0.5393, 0.7251, 0.6996, 0.7749, 0.6996, 0.7749, 0.6996, 0.7251, 0.6996, 0.7749, 0.6996, 0.8246, 0.6996, 0.8357, 0.7107, 0.7786, 0.7107, 0.6754, 0.5504, 0.6754, 0.6996, 0.6643, 0.7107, 0.6643, 0.5393, 0.8246, 0.6996, 0.8246, 0.5504, 0.8357, 0.5393, 0.8357, 0.7107, 0.7251, 0.5504, 0.6754, 0.5504, 0.6643, 0.5393, 0.7214, 0.5393, 0.764, 0.611, 0.764, 0.639, 0.764, 0.639, 0.764, 0.611, 0.8357, 0.7107, 0.7786, 0.7107, 0.7786, 0.7107, 0.8357, 0.7107, 0.6487, 0.5237, 0.6487, 0.7263, 0.6487, 0.7263, 0.6487, 0.5237, 0.7838, 0.5237, 0.7162, 0.5237, 0.7162, 0.5237, 0.7838, 0.5237, 0.7251, 0.6996, 0.6754, 0.6996, 0.6754, 0.6996, 0.7251, 0.6996, 0.7547, 0.611, 0.7453, 0.611, 0.7453, 0.611, 0.7547, 0.611, 0.7453, 0.611, 0.736, 0.611, 0.736, 0.611, 0.7453, 0.611, 0.764, 0.611, 0.7547, 0.611, 0.7547, 0.611, 0.764, 0.611, 0.7452, 0.6298, 0.7452, 0.6202, 0.7452, 0.6202, 0.7452, 0.6298, 0.7453, 0.639, 0.736, 0.639, 0.736, 0.639, 0.7453, 0.639, 0.7547, 0.611, 0.764, 0.611, 0.764, 0.611, 0.7547, 0.611, 0.736, 0.639, 0.736, 0.611, 0.736, 0.611, 0.736, 0.639, 0.7516, 0.6298, 0.7548, 0.6298, 0.764, 0.639, 0.7547, 0.639, 0.7452, 0.6202, 0.7452, 0.6298, 0.736, 0.639, 0.736, 0.611, 0.7548, 0.6298, 0.7548, 0.6202, 0.764, 0.611, 0.764, 0.639, 0.7484, 0.6202, 0.7452, 0.6202, 0.736, 0.611, 0.7453, 0.611, 0.7516, 0.6202, 0.7548, 0.6202, 0.7548, 0.6298, 0.7516, 0.6298, 0.7548, 0.6202, 0.7548, 0.6298, 0.7548, 0.6298, 0.7548, 0.6202, 0.7484, 0.6298, 0.7452, 0.6298, 0.7452, 0.6298, 0.7484, 0.6298, 0.7516, 0.6202, 0.7548, 0.6202, 0.7548, 0.6202, 0.7516, 0.6202, 0.4582, 0.4167, 0.5, 0.4167, 0.5, 0.5, 0.4582, 0.5, 0.4582, 0.5, 0.5, 0.5, 0.5, 0.75, 0.4582, 0.75, 0.4582, 0.0, 0.5, 0.0, 0.5, 0.25, 0.4582, 0.25, 0.4582, 0.9167, 0.5, 0.9167, 0.5, 1.0, 0.4582, 1.0, 0.6487, 0.7263, 0.6487, 0.5237, 0.6487, 0.5237, 0.6487, 0.7263, 0.7838, 0.5237, 0.8513, 0.5237, 0.8513, 0.5237, 0.7838, 0.5237, 0.7162, 0.7263, 0.6487, 0.7263, 0.6487, 0.7263, 0.7162, 0.7263, 0.8513, 0.5237, 0.8513, 0.7263, 0.8513, 0.7263, 0.8513, 0.5237, 0.8357, 0.5393, 0.8357, 0.7107, 0.8357, 0.7107, 0.8357, 0.5393, 0.6643, 0.7107, 0.6643, 0.5393, 0.6643, 0.5393, 0.6643, 0.7107, 0.7786, 0.5393, 0.8357, 0.5393, 0.8357, 0.5393, 0.7786, 0.5393, 0.7214, 0.7107, 0.6643, 0.7107, 0.6643, 0.7107, 0.7214, 0.7107, 0.7251, 0.6996, 0.6754, 0.6996, 0.6754, 0.6996, 0.7251, 0.6996, 0.8246, 0.5504, 0.8246, 0.6996, 0.8246, 0.6996, 0.8246, 0.5504, 0.6754, 0.6996, 0.6754, 0.5504, 0.6754, 0.5504, 0.6754, 0.6996, 0.7749, 0.5504, 0.8246, 0.5504, 0.8246, 0.5504, 0.7749, 0.5504, 0.546, 0.5, 0.546, 0.4167, 0.546, 0.4167, 0.546, 0.5, 0.579, 0.3333, 0.579, 0.4167, 0.579, 0.4167, 0.579, 0.3333, 0.579, 0.4167, 0.579, 0.5, 0.579, 0.5, 0.579, 0.4167, 0.579, 0.25, 0.579, 0.3333, 0.579, 0.3333, 0.579, 0.25, 0.5, 0.8333, 0.5, 0.75, 0.5, 0.75, 0.5, 0.8333, 0.5, 0.75, 0.5, 0.5, 0.5, 0.5, 0.5, 0.75, 0.875, 0.75, 0.875, 0.5, 0.875, 0.5, 0.875, 0.75, 0.625, 0.5, 0.625, 0.75, 0.625, 0.75, 0.625, 0.5, 0.5, 1.0, 0.5, 0.9167, 0.5, 0.9167, 0.5, 1.0, 0.5, 0.9167, 0.5, 0.8333, 0.5, 0.8333, 0.5, 0.9167, 0.579, 0.0, 0.579, 0.25, 0.579, 0.25, 0.579, 0.0, 0.579, 0.8333, 0.579, 0.9167, 0.579, 0.9167, 0.579, 0.8333, 0.579, 0.5, 0.579, 0.75, 0.579, 0.75, 0.579, 0.5, 0.579, 0.75, 0.579, 0.8333, 0.579, 0.8333, 0.579, 0.75, 0.6754, 0.5504, 0.7251, 0.5504, 0.7251, 0.5504, 0.6754, 0.5504, 0.7251, 0.5504, 0.7749, 0.5504, 0.7749, 0.5504, 0.7251, 0.5504, 0.8246, 0.6996, 0.7749, 0.6996, 0.7749, 0.6996, 0.8246, 0.6996, 0.7749, 0.6996, 0.7251, 0.6996, 0.7251, 0.6996, 0.7749, 0.6996, 0.8357, 0.7107, 0.7786, 0.7107, 0.7786, 0.7107, 0.8357, 0.7107, 0.7786, 0.7107, 0.7214, 0.7107, 0.7214, 0.7107, 0.7786, 0.7107, 0.6643, 0.5393, 0.7214, 0.5393, 0.7214, 0.5393, 0.6643, 0.5393, 0.7214, 0.5393, 0.7786, 0.5393, 0.7786, 0.5393, 0.7214, 0.5393, 0.8513, 0.7263, 0.7838, 0.7263, 0.7838, 0.7263, 0.8513, 0.7263, 0.7838, 0.7263, 0.7162, 0.7263, 0.7162, 0.7263, 0.7838, 0.7263, 0.6487, 0.5237, 0.7162, 0.5237, 0.7162, 0.5237, 0.6487, 0.5237, 0.7162, 0.5237, 0.7838, 0.5237, 0.7838, 0.5237, 0.7162, 0.5237, 0.4582, 0.75, 0.5, 0.75, 0.5, 0.8333, 0.4582, 0.8333, 0.4582, 0.8333, 0.5, 0.8333, 0.5, 0.9167, 0.4582, 0.9167, 0.4582, 0.25, 0.5, 0.25, 0.5, 0.3333, 0.4582, 0.3333, 0.4582, 0.3333, 0.5, 0.3333, 0.5, 0.4167, 0.4582, 0.4167, 0.7452, 0.6202, 0.7484, 0.6202, 0.7484, 0.6202, 0.7452, 0.6202, 0.7484, 0.6202, 0.7516, 0.6202, 0.7516, 0.6202, 0.7484, 0.6202, 0.7548, 0.6298, 0.7516, 0.6298, 0.7516, 0.6298, 0.7548, 0.6298, 0.7516, 0.6298, 0.7484, 0.6298, 0.7484, 0.6298, 0.7516, 0.6298, 0.7452, 0.6202, 0.7484, 0.6202, 0.7484, 0.6298, 0.7452, 0.6298, 0.7484, 0.6202, 0.7516, 0.6202, 0.7516, 0.6298, 0.7484, 0.6298, 0.7548, 0.6202, 0.7516, 0.6202, 0.7547, 0.611, 0.764, 0.611, 0.7516, 0.6202, 0.7484, 0.6202, 0.7453, 0.611, 0.7547, 0.611, 0.7452, 0.6298, 0.7484, 0.6298, 0.7453, 0.639, 0.736, 0.639, 0.7484, 0.6298, 0.7516, 0.6298, 0.7547, 0.639, 0.7453, 0.639, 0.736, 0.611, 0.7453, 0.611, 0.7453, 0.611, 0.736, 0.611, 0.7453, 0.611, 0.7547, 0.611, 0.7547, 0.611, 0.7453, 0.611, 0.764, 0.639, 0.7547, 0.639, 0.7547, 0.639, 0.764, 0.639, 0.7547, 0.639, 0.7453, 0.639, 0.7453, 0.639, 0.7547, 0.639, 0.6754, 0.5504, 0.7251, 0.5504, 0.7251, 0.5504, 0.6754, 0.5504, 0.764, 0.639, 0.764, 0.611, 0.764, 0.611, 0.764, 0.639, 0.7453, 0.639, 0.7547, 0.639, 0.7547, 0.639, 0.7453, 0.639, 0.8246, 0.5504, 0.8246, 0.6996, 0.8246, 0.6996, 0.8246, 0.5504, 0.7838, 0.7263, 0.7162, 0.7263, 0.7162, 0.7263, 0.7838, 0.7263, 0.6754, 0.6996, 0.7251, 0.6996, 0.7251, 0.6996, 0.6754, 0.6996, 0.8246, 0.5504, 0.7749, 0.5504, 0.7786, 0.5393, 0.8357, 0.5393, 0.7749, 0.5504, 0.7251, 0.5504, 0.7214, 0.5393, 0.7786, 0.5393, 0.6754, 0.6996, 0.7251, 0.6996, 0.7214, 0.7107, 0.6643, 0.7107, 0.7251, 0.6996, 0.7749, 0.6996, 0.7786, 0.7107, 0.7214, 0.7107, 0.6643, 0.5393, 0.7214, 0.5393, 0.7214, 0.5393, 0.6643, 0.5393, 0.7838, 0.7263, 0.8513, 0.7263, 0.8513, 0.7263, 0.7838, 0.7263, 0.8513, 0.5237, 0.7838, 0.5237, 0.7838, 0.5237, 0.8513, 0.5237, 0.7162, 0.7263, 0.6487, 0.7263, 0.6487, 0.7263, 0.7162, 0.7263, 0.8357, 0.5393, 0.7786, 0.5393, 0.7838, 0.5237, 0.8513, 0.5237, 0.7786, 0.5393, 0.7214, 0.5393, 0.7162, 0.5237, 0.7838, 0.5237, 0.6643, 0.7107, 0.7214, 0.7107, 0.7162, 0.7263, 0.6487, 0.7263, 0.7214, 0.7107, 0.7786, 0.7107, 0.7838, 0.7263, 0.7162, 0.7263, 0.6643, 0.7107, 0.6643, 0.5393, 0.6643, 0.5393, 0.6643, 0.7107, 0.7162, 0.7263, 0.7838, 0.7263, 0.7838, 0.7263, 0.7162, 0.7263, 0.7162, 0.5237, 0.7838, 0.5237, 0.7838, 0.5237, 0.7162, 0.5237, 0.8357, 0.5393, 0.8357, 0.7107, 0.8357, 0.7107, 0.8357, 0.5393, 0.6487, 0.7263, 0.7162, 0.7263, 0.7162, 0.7263, 0.6487, 0.7263, 0.7838, 0.5237, 0.8513, 0.5237, 0.8513, 0.5237, 0.7838, 0.5237, 0.625, 0.75, 0.625, 0.5, 0.625, 0.5, 0.625, 0.75, 0.8513, 0.7263, 0.8513, 0.5237, 0.8513, 0.5237, 0.8513, 0.7263, 0.7083, 0.5, 0.7917, 0.5, 0.7917, 0.5, 0.7083, 0.5, 0.875, 0.75, 0.7917, 0.75, 0.7917, 0.75, 0.875, 0.75, 0.875, 0.5, 0.7917, 0.5, 0.7917, 0.5, 0.875, 0.5, 0.7917, 0.5, 0.7083, 0.5, 0.7083, 0.5, 0.7917, 0.5, 0.125, 0.5, 0.2083, 0.5, 0.2083, 0.75, 0.125, 0.75, 0.2083, 0.5, 0.2917, 0.5, 0.2917, 0.75, 0.2083, 0.75, 0.5, 0.5, 0.5, 0.4167, 0.5, 0.4167, 0.5, 0.5, 0.5, 0.4167, 0.5, 0.3333, 0.5, 0.3333, 0.5, 0.4167, 0.625, 0.75, 0.7083, 0.75, 0.7083, 0.75, 0.625, 0.75, 0.7083, 0.75, 0.7917, 0.75, 0.7917, 0.75, 0.7083, 0.75, 0.375, 0.9167, 0.375, 1.0, 0.375, 1.0, 0.375, 0.9167, 0.4164, 0.75, 0.4164, 0.8333, 0.4164, 0.8333, 0.4164, 0.75, 0.375, 0.8333, 0.4164, 0.8333, 0.4164, 0.9167, 0.375, 0.9167, 0.125, 0.5, 0.125, 0.75, 0.125, 0.75, 0.125, 0.5, 0.375, 0.9167, 0.4164, 0.9167, 0.4164, 0.9167, 0.375, 0.9167, 0.375, 0.3333, 0.375, 0.4167, 0.375, 0.4167, 0.375, 0.3333, 0.4164, 0.5, 0.4164, 0.4167, 0.4164, 0.4167, 0.4164, 0.5, 0.4164, 0.8333, 0.375, 0.8333, 0.375, 0.8333, 0.4164, 0.8333, 0.375, 0.3333, 0.4164, 0.3333, 0.4164, 0.4167, 0.375, 0.4167, 0.375, 0.25, 0.4164, 0.25, 0.4164, 0.3333, 0.375, 0.3333, 0.375, 0.75, 0.4164, 0.75, 0.4164, 0.8333, 0.375, 0.8333, 0.375, 0.9167, 0.4164, 0.9167, 0.4164, 1.0, 0.375, 1.0, 0.375, 0.0, 0.4164, 0.0, 0.4164, 0.25, 0.375, 0.25, 0.375, 0.5, 0.4164, 0.5, 0.4164, 0.75, 0.375, 0.75, 0.375, 0.4167, 0.4164, 0.4167, 0.4164, 0.5, 0.375, 0.5, 0.4164, 0.25, 0.4164, 0.3333, 0.4164, 0.3333, 0.4164, 0.25, 0.375, 0.4167, 0.375, 0.5, 0.375, 0.5, 0.375, 0.4167, 0.375, 0.75, 0.375, 0.5, 0.375, 0.5, 0.375, 0.75, 0.4164, 0.75, 0.4164, 0.5, 0.4164, 0.5, 0.4164, 0.75, 0.4164, 0.3333, 0.4164, 0.4167, 0.4164, 0.4167, 0.4164, 0.3333, 0.125, 0.75, 0.2083, 0.75, 0.2083, 0.75, 0.125, 0.75, 0.125, 0.75, 0.2083, 0.75, 0.2083, 0.75, 0.125, 0.75, 0.375, 0.5, 0.375, 0.75, 0.375, 0.75, 0.375, 0.5, 0.4164, 0.25, 0.4164, 0.0, 0.4164, 0.0, 0.4164, 0.25, 0.2917, 0.75, 0.375, 0.75, 0.375, 0.75, 0.2917, 0.75, 0.4164, 0.8333, 0.375, 0.8333, 0.375, 0.8333, 0.4164, 0.8333, 0.2917, 0.5, 0.2083, 0.5, 0.2083, 0.5, 0.2917, 0.5, 0.125, 0.5, 0.125, 0.75, 0.125, 0.75, 0.125, 0.5, 0.4164, 0.9167, 0.4164, 1.0, 0.4164, 1.0, 0.4164, 0.9167, 0.375, 0.5, 0.2917, 0.5, 0.2917, 0.5, 0.375, 0.5, 0.4164, 0.75, 0.4164, 0.8333, 0.4164, 0.8333, 0.4164, 0.75, 0.4164, 0.0, 0.4164, 0.25, 0.4164, 0.25, 0.4164, 0.0, 0.2083, 0.5, 0.125, 0.5, 0.125, 0.5, 0.2083, 0.5, 0.375, 0.9167, 0.4164, 0.9167, 0.4164, 0.9167, 0.375, 0.9167, 0.4164, 0.5, 0.4164, 0.75, 0.4164, 0.75, 0.4164, 0.5, 0.4164, 0.4167, 0.4164, 0.5, 0.4164, 0.5, 0.4164, 0.4167, 0.4164, 0.3333, 0.4164, 0.4167, 0.4164, 0.4167, 0.4164, 0.3333, 0.125, 0.75, 0.2083, 0.75, 0.2083, 0.75, 0.125, 0.75, 0.375, 0.75, 0.375, 0.5, 0.375, 0.5, 0.375, 0.75, 0.4164, 0.25, 0.4164, 0.3333, 0.4164, 0.3333, 0.4164, 0.25, 0.2083, 0.5, 0.125, 0.5, 0.125, 0.5, 0.2083, 0.5, 0.4164, 0.9167, 0.4164, 1.0, 0.4164, 1.0, 0.4164, 0.9167, 0.2917, 0.5, 0.2083, 0.5, 0.2083, 0.5, 0.2917, 0.5, 0.4164, 0.0, 0.4164, 0.25, 0.4164, 0.25, 0.4164, 0.0, 0.4164, 0.8333, 0.375, 0.8333, 0.375, 0.8333, 0.4164, 0.8333, 0.375, 0.75, 0.375, 0.8333, 0.375, 0.8333, 0.375, 0.75, 0.4164, 0.5, 0.4164, 0.75, 0.4164, 0.75, 0.4164, 0.5, 0.375, 0.9167, 0.4164, 0.9167, 0.4164, 0.9167, 0.375, 0.9167, 0.4164, 0.4167, 0.4164, 0.5, 0.4164, 0.5, 0.4164, 0.4167, 0.4164, 1.0, 0.4164, 0.9167, 0.4164, 0.9167, 0.4164, 1.0, 0.375, 0.5, 0.2917, 0.5, 0.2917, 0.5, 0.375, 0.5, 0.375, 0.5, 0.2917, 0.5, 0.2917, 0.5, 0.375, 0.5, 0.4164, 0.8333, 0.4164, 0.75, 0.4164, 0.75, 0.4164, 0.8333, 0.2917, 0.5, 0.2083, 0.5, 0.2083, 0.5, 0.2917, 0.5, 0.375, 0.75, 0.375, 0.5, 0.375, 0.5, 0.375, 0.75, 0.2917, 0.75, 0.375, 0.75, 0.375, 0.75, 0.2917, 0.75, 0.375, 0.9167, 0.375, 1.0, 0.375, 1.0, 0.375, 0.9167, 0.375, 0.3333, 0.375, 0.4167, 0.375, 0.4167, 0.375, 0.3333, 0.4164, 0.5, 0.4164, 0.4167, 0.4164, 0.4167, 0.4164, 0.5, 0.375, 0.4167, 0.375, 0.5, 0.375, 0.5, 0.375, 0.4167, 0.4164, 0.75, 0.4164, 0.5, 0.4164, 0.5, 0.4164, 0.75, 0.375, 0.5, 0.375, 0.75, 0.375, 0.75, 0.375, 0.5, 0.4164, 0.25, 0.4164, 0.0, 0.4164, 0.0, 0.4164, 0.25, 0.375, 0.75, 0.375, 0.8333, 0.375, 0.8333, 0.375, 0.75, 0.4164, 1.0, 0.4164, 0.9167, 0.4164, 0.9167, 0.4164, 1.0, 0.4164, 0.8333, 0.4164, 0.75, 0.4164, 0.75, 0.4164, 0.8333, 0.375, 0.8333, 0.4164, 0.8333, 0.4164, 0.8333, 0.375, 0.8333, 0.4164, 0.9167, 0.375, 0.9167, 0.375, 0.9167, 0.4164, 0.9167, 0.375, 0.0, 0.375, 0.25, 0.375, 0.25, 0.375, 0.0, 0.375, 0.25, 0.375, 0.3333, 0.375, 0.3333, 0.375, 0.25, 0.4164, 0.4167, 0.4164, 0.3333, 0.4164, 0.3333, 0.4164, 0.4167, 0.4164, 0.3333, 0.4164, 0.25, 0.4164, 0.25, 0.4164, 0.3333, 0.4164, 0.3333, 0.4164, 0.4167, 0.4164, 0.4167, 0.4164, 0.3333, 0.375, 0.8333, 0.4164, 0.8333, 0.4164, 0.8333, 0.375, 0.8333, 0.4164, 0.25, 0.4164, 0.3333, 0.4164, 0.3333, 0.4164, 0.25, 0.4164, 0.9167, 0.375, 0.9167, 0.375, 0.9167, 0.4164, 0.9167, 0.4164, 0.75, 0.4164, 0.8333, 0.4164, 0.8333, 0.4164, 0.75, 0.4164, 0.9167, 0.4164, 1.0, 0.4164, 1.0, 0.4164, 0.9167, 0.4164, 0.0, 0.4164, 0.25, 0.4164, 0.25, 0.4164, 0.0, 0.375, 0.0, 0.375, 0.25, 0.375, 0.25, 0.375, 0.0, 0.125, 0.5, 0.125, 0.75, 0.125, 0.75, 0.125, 0.5, 0.4164, 0.5, 0.4164, 0.75, 0.4164, 0.75, 0.4164, 0.5, 0.375, 0.25, 0.375, 0.3333, 0.375, 0.3333, 0.375, 0.25, 0.2083, 0.5, 0.125, 0.5, 0.125, 0.5, 0.2083, 0.5, 0.4164, 0.4167, 0.4164, 0.3333, 0.4164, 0.3333, 0.4164, 0.4167, 0.4164, 0.4167, 0.4164, 0.5, 0.4164, 0.5, 0.4164, 0.4167, 0.2917, 0.75, 0.375, 0.75, 0.375, 0.75, 0.2917, 0.75, 0.4164, 0.3333, 0.4164, 0.25, 0.4164, 0.25, 0.4164, 0.3333, 0.8513, 0.7263, 0.7838, 0.7263, 0.7838, 0.7263, 0.8513, 0.7263, 0.8357, 0.5393, 0.7786, 0.5393, 0.7786, 0.5393, 0.8357, 0.5393, 0.6487, 0.7263, 0.6487, 0.5237, 0.6487, 0.5237, 0.6487, 0.7263, 0.6487, 0.5237, 0.7162, 0.5237, 0.7162, 0.5237, 0.6487, 0.5237, 0.7162, 0.7263, 0.6487, 0.7263, 0.6487, 0.7263, 0.7162, 0.7263, 0.7749, 0.5504, 0.8246, 0.5504, 0.8246, 0.5504, 0.7749, 0.5504, 0.8357, 0.7107, 0.7786, 0.7107, 0.7786, 0.7107, 0.8357, 0.7107, 0.7214, 0.7107, 0.7786, 0.7107, 0.7786, 0.7107, 0.7214, 0.7107, 0.7786, 0.7107, 0.7214, 0.7107, 0.7214, 0.7107, 0.7786, 0.7107, 0.6754, 0.6996, 0.6754, 0.5504, 0.6754, 0.5504, 0.6754, 0.6996, 0.8246, 0.5504, 0.8246, 0.6996, 0.8246, 0.6996, 0.8246, 0.5504, 0.7251, 0.6996, 0.6754, 0.6996, 0.6754, 0.6996, 0.7251, 0.6996, 0.8246, 0.6996, 0.7749, 0.6996, 0.7749, 0.6996, 0.8246, 0.6996, 0.7749, 0.6996, 0.7251, 0.6996, 0.7251, 0.6996, 0.7749, 0.6996, 0.6643, 0.7107, 0.7214, 0.7107, 0.7214, 0.7107, 0.6643, 0.7107, 0.7214, 0.7107, 0.6643, 0.7107, 0.6643, 0.7107, 0.7214, 0.7107, 0.6754, 0.5504, 0.7251, 0.5504, 0.7251, 0.5504, 0.6754, 0.5504, 0.7251, 0.5504, 0.7749, 0.5504, 0.7749, 0.5504, 0.7251, 0.5504, 0.7162, 0.5237, 0.7838, 0.5237, 0.7838, 0.5237, 0.7162, 0.5237, 0.7162, 0.5237, 0.7838, 0.5237, 0.7838, 0.5237, 0.7162, 0.5237, 0.8513, 0.5237, 0.8513, 0.7263, 0.8513, 0.7263, 0.8513, 0.5237, 0.7838, 0.7263, 0.7162, 0.7263, 0.7162, 0.7263, 0.7838, 0.7263, 0.7786, 0.5393, 0.8357, 0.5393, 0.8357, 0.5393, 0.7786, 0.5393, 0.7214, 0.5393, 0.6643, 0.5393, 0.6643, 0.5393, 0.7214, 0.5393, 0.6643, 0.5393, 0.6643, 0.7107, 0.6643, 0.7107, 0.6643, 0.5393, 0.7214, 0.7107, 0.6643, 0.7107, 0.6643, 0.7107, 0.7214, 0.7107, 0.6487, 0.5237, 0.7162, 0.5237, 0.7162, 0.5237, 0.6487, 0.5237, 0.8357, 0.7107, 0.8357, 0.5393, 0.8357, 0.5393, 0.8357, 0.7107, 0.7786, 0.7107, 0.7214, 0.7107, 0.7214, 0.7107, 0.7786, 0.7107, 0.7749, 0.6996, 0.8246, 0.6996, 0.8246, 0.6996, 0.7749, 0.6996, 0.8513, 0.7263, 0.7838, 0.7263, 0.7838, 0.7263, 0.8513, 0.7263, 0.7214, 0.5393, 0.6643, 0.5393, 0.6643, 0.5393, 0.7214, 0.5393, 0.7251, 0.6996, 0.6754, 0.6996, 0.6754, 0.6996, 0.7251, 0.6996, 0.6643, 0.7107, 0.7214, 0.7107, 0.7214, 0.7107, 0.6643, 0.7107, 0.8246, 0.6996, 0.7749, 0.6996, 0.7749, 0.6996, 0.8246, 0.6996, 0.6754, 0.5504, 0.6754, 0.6996, 0.6754, 0.6996, 0.6754, 0.5504, 0.8513, 0.5237, 0.8513, 0.7263, 0.8513, 0.7263, 0.8513, 0.5237, 0.7749, 0.6996, 0.7251, 0.6996, 0.7251, 0.6996, 0.7749, 0.6996, 0.7214, 0.7107, 0.7786, 0.7107, 0.7786, 0.7107, 0.7214, 0.7107, 0.8246, 0.5504, 0.8246, 0.6996, 0.8246, 0.6996, 0.8246, 0.5504, 0.8246, 0.6996, 0.8246, 0.5504, 0.8246, 0.5504, 0.8246, 0.6996, 0.7749, 0.5504, 0.8246, 0.5504, 0.8246, 0.5504, 0.7749, 0.5504, 0.8357, 0.5393, 0.7786, 0.5393, 0.7786, 0.5393, 0.8357, 0.5393, 0.6754, 0.6996, 0.6754, 0.5504, 0.6754, 0.5504, 0.6754, 0.6996, 0.7251, 0.5504, 0.6754, 0.5504, 0.6754, 0.5504, 0.7251, 0.5504, 0.7251, 0.5504, 0.7749, 0.5504, 0.7749, 0.5504, 0.7251, 0.5504, 0.7786, 0.5393, 0.7214, 0.5393, 0.7214, 0.5393, 0.7786, 0.5393, 0.6754, 0.5504, 0.7251, 0.5504, 0.7251, 0.5504, 0.6754, 0.5504, 0.5162, 0.4167, 0.5162, 0.3333, 0.5162, 0.3333, 0.5162, 0.4167, 0.5952, 0.3333, 0.5952, 0.25, 0.5952, 0.25, 0.5952, 0.3333, 0.5162, 0.3333, 0.5162, 0.25, 0.5162, 0.25, 0.5162, 0.3333, 0.5952, 0.9167, 0.5952, 0.8333, 0.5952, 0.8333, 0.5952, 0.9167, 0.6088, 0.3333, 0.6088, 0.4167, 0.6088, 0.4167, 0.6088, 0.3333, 0.5952, 0.8333, 0.5952, 0.75, 0.5952, 0.75, 0.5952, 0.8333, 0.6088, 0.25, 0.6088, 0.3333, 0.6088, 0.3333, 0.6088, 0.25, 0.5298, 0.9167, 0.5298, 1.0, 0.5298, 1.0, 0.5298, 0.9167, 0.6088, 0.8333, 0.6088, 0.9167, 0.6088, 0.9167, 0.6088, 0.8333, 0.5298, 0.0, 0.5298, 0.25, 0.5298, 0.25, 0.5298, 0.0, 0.6088, 0.75, 0.6088, 0.8333, 0.6088, 0.8333, 0.6088, 0.75, 0.5298, 0.5, 0.5298, 0.75, 0.5298, 0.75, 0.5298, 0.5, 0.5162, 1.0, 0.5162, 0.9167, 0.5162, 0.9167, 0.5162, 1.0, 0.5298, 0.4167, 0.5298, 0.5, 0.5298, 0.5, 0.5298, 0.4167, 0.5162, 0.25, 0.5162, 0.0, 0.5162, 0.0, 0.5162, 0.25, 0.5952, 0.5, 0.5952, 0.4167, 0.5952, 0.4167, 0.5952, 0.5, 0.546, 0.9167, 0.579, 0.9167, 0.579, 1.0, 0.546, 1.0, 0.546, 0.0, 0.579, 0.0, 0.579, 0.25, 0.546, 0.25, 0.546, 0.5, 0.579, 0.5, 0.579, 0.75, 0.546, 0.75, 0.546, 0.4167, 0.579, 0.4167, 0.579, 0.5, 0.546, 0.5, 0.546, 0.25, 0.579, 0.25, 0.579, 0.3333, 0.546, 0.3333, 0.546, 0.3333, 0.579, 0.3333, 0.579, 0.4167, 0.546, 0.4167, 0.546, 0.75, 0.579, 0.75, 0.579, 0.8333, 0.546, 0.8333, 0.546, 0.8333, 0.579, 0.8333, 0.579, 0.9167, 0.546, 0.9167, 0.546, 0.3333, 0.546, 0.25, 0.546, 0.25, 0.546, 0.3333, 0.546, 0.75, 0.546, 0.5, 0.546, 0.5, 0.546, 0.75, 0.546, 0.4167, 0.546, 0.3333, 0.546, 0.3333, 0.546, 0.4167, 0.546, 0.25, 0.546, 0.0, 0.546, 0.0, 0.546, 0.25, 0.546, 0.8333, 0.546, 0.75, 0.546, 0.75, 0.546, 0.8333, 0.546, 1.0, 0.546, 0.9167, 0.546, 0.9167, 0.546, 1.0, 0.579, 0.9167, 0.579, 1.0, 0.579, 1.0, 0.579, 0.9167, 0.546, 0.9167, 0.546, 0.8333, 0.546, 0.8333, 0.546, 0.9167, 0.7162, 0.5237, 0.6487, 0.5237, 0.6487, 0.5237, 0.7162, 0.5237, 0.6487, 0.7263, 0.6487, 0.5237, 0.6487, 0.5237, 0.6487, 0.7263, 0.7838, 0.7263, 0.7162, 0.7263, 0.7162, 0.7263, 0.7838, 0.7263, 0.6487, 0.5237, 0.7162, 0.5237, 0.7162, 0.5237, 0.6487, 0.5237, 0.7838, 0.5237, 0.8513, 0.5237, 0.8513, 0.5237, 0.7838, 0.5237, 0.7838, 0.5237, 0.8513, 0.5237, 0.8513, 0.5237, 0.7838, 0.5237, 0.7162, 0.7263, 0.6487, 0.7263, 0.6487, 0.7263, 0.7162, 0.7263, 0.8513, 0.5237, 0.8513, 0.7263, 0.8513, 0.7263, 0.8513, 0.5237, 0.7162, 0.7263, 0.7838, 0.7263, 0.7838, 0.7263, 0.7162, 0.7263, 0.8513, 0.5237, 0.8513, 0.7263, 0.8513, 0.7263, 0.8513, 0.5237, 0.7838, 0.5237, 0.7162, 0.5237, 0.7162, 0.5237, 0.7838, 0.5237, 0.8513, 0.7263, 0.8513, 0.5237, 0.8513, 0.5237, 0.8513, 0.7263, 0.6487, 0.5237, 0.6487, 0.7263, 0.6487, 0.7263, 0.6487, 0.5237, 0.7162, 0.7263, 0.6487, 0.7263, 0.6487, 0.7263, 0.7162, 0.7263, 0.8513, 0.7263, 0.7838, 0.7263, 0.7838, 0.7263, 0.8513, 0.7263, 0.6487, 0.5237, 0.7162, 0.5237, 0.7162, 0.5237, 0.6487, 0.5237, 0.8513, 0.7263, 0.7838, 0.7263, 0.7838, 0.7263, 0.8513, 0.7263, 0.6487, 0.5237, 0.6487, 0.7263, 0.6487, 0.7263, 0.6487, 0.5237, 0.7162, 0.7263, 0.6487, 0.7263, 0.6487, 0.7263, 0.7162, 0.7263, 0.8513, 0.5237, 0.7838, 0.5237, 0.7838, 0.5237, 0.8513, 0.5237, 0.7838, 0.5237, 0.8513, 0.5237, 0.8513, 0.5237, 0.7838, 0.5237, 0.6487, 0.7263, 0.7162, 0.7263, 0.7162, 0.7263, 0.6487, 0.7263, 0.8513, 0.7263, 0.8513, 0.5237, 0.8513, 0.5237, 0.8513, 0.7263, 0.8513, 0.5237, 0.8513, 0.7263, 0.8513, 0.7263, 0.8513, 0.5237, 0.6487, 0.7263, 0.6487, 0.5237, 0.6487, 0.5237, 0.6487, 0.7263, 0.7162, 0.5237, 0.7838, 0.5237, 0.7838, 0.5237, 0.7162, 0.5237, 0.7838, 0.7263, 0.7162, 0.7263, 0.7162, 0.7263, 0.7838, 0.7263, 0.8513, 0.5237, 0.7838, 0.5237, 0.7838, 0.5237, 0.8513, 0.5237, 0.7162, 0.5237, 0.6487, 0.5237, 0.6487, 0.5237, 0.7162, 0.5237, 0.7838, 0.7263, 0.8513, 0.7263, 0.8513, 0.7263, 0.7838, 0.7263, 0.7838, 0.5237, 0.8513, 0.5237, 0.8513, 0.5237, 0.7838, 0.5237, 0.6487, 0.7263, 0.7162, 0.7263, 0.7162, 0.7263, 0.6487, 0.7263, 0.8513, 0.7263, 0.8513, 0.5237, 0.8513, 0.5237, 0.8513, 0.7263, 0.7162, 0.5237, 0.7838, 0.5237, 0.7838, 0.5237, 0.7162, 0.5237, 0.7162, 0.7263, 0.7838, 0.7263, 0.7838, 0.7263, 0.7162, 0.7263, 0.7162, 0.7263, 0.6487, 0.7263, 0.6487, 0.7263, 0.7162, 0.7263, 0.7838, 0.7263, 0.8513, 0.7263, 0.8513, 0.7263, 0.7838, 0.7263, 0.7838, 0.7263, 0.7162, 0.7263, 0.7162, 0.7263, 0.7838, 0.7263, 0.8513, 0.7263, 0.7838, 0.7263, 0.7838, 0.7263, 0.8513, 0.7263, 0.7838, 0.5237, 0.7162, 0.5237, 0.7162, 0.5237, 0.7838, 0.5237, 0.8513, 0.7263, 0.7838, 0.7263, 0.7838, 0.7263, 0.8513, 0.7263, 0.7162, 0.5237, 0.7838, 0.5237, 0.7838, 0.5237, 0.7162, 0.5237, 0.7838, 0.5237, 0.7162, 0.5237, 0.7162, 0.5237, 0.7838, 0.5237, 0.7838, 0.7263, 0.8513, 0.7263, 0.8513, 0.7263, 0.7838, 0.7263, 0.7162, 0.7263, 0.7838, 0.7263, 0.7838, 0.7263, 0.7162, 0.7263, 0.6487, 0.5237, 0.7162, 0.5237, 0.7162, 0.5237, 0.6487, 0.5237, 0.7838, 0.7263, 0.7162, 0.7263, 0.7162, 0.7263, 0.7838, 0.7263, 0.6487, 0.7263, 0.6487, 0.5237, 0.6487, 0.5237, 0.6487, 0.7263, 0.8513, 0.7263, 0.8513, 0.5237, 0.8513, 0.5237, 0.8513, 0.7263, 0.8513, 0.5237, 0.7838, 0.5237, 0.7838, 0.5237, 0.8513, 0.5237, 0.7838, 0.7263, 0.8513, 0.7263, 0.8513, 0.7263, 0.7838, 0.7263, 0.8513, 0.7263, 0.7838, 0.7263, 0.7838, 0.7263, 0.8513, 0.7263, 0.7838, 0.7263, 0.7162, 0.7263, 0.7162, 0.7263, 0.7838, 0.7263, 0.8513, 0.5237, 0.8513, 0.7263, 0.8513, 0.7263, 0.8513, 0.5237, 0.7838, 0.5237, 0.8513, 0.5237, 0.8513, 0.5237, 0.7838, 0.5237, 0.6487, 0.7263, 0.6487, 0.5237, 0.6487, 0.5237, 0.6487, 0.7263, 0.6487, 0.5237, 0.7162, 0.5237, 0.7162, 0.5237, 0.6487, 0.5237, 0.7162, 0.5237, 0.7838, 0.5237, 0.7838, 0.5237, 0.7162, 0.5237, 0.7162, 0.7263, 0.7838, 0.7263, 0.7838, 0.7263, 0.7162, 0.7263, 0.6487, 0.7263, 0.7162, 0.7263, 0.7162, 0.7263, 0.6487, 0.7263, 0.7838, 0.5237, 0.7162, 0.5237, 0.7162, 0.5237, 0.7838, 0.5237, 0.7162, 0.5237, 0.6487, 0.5237, 0.6487, 0.5237, 0.7162, 0.5237, 0.6487, 0.5237, 0.6487, 0.7263, 0.6487, 0.7263, 0.6487, 0.5237, 0.7162, 0.7263, 0.6487, 0.7263, 0.6487, 0.7263, 0.7162, 0.7263, 0.7162, 0.7263, 0.7838, 0.7263, 0.7838, 0.7263, 0.7162, 0.7263, 0.7838, 0.7263, 0.8513, 0.7263, 0.8513, 0.7263, 0.7838, 0.7263, 0.7838, 0.5237, 0.7162, 0.5237, 0.7162, 0.5237, 0.7838, 0.5237, 0.7162, 0.5237, 0.6487, 0.5237, 0.6487, 0.5237, 0.7162, 0.5237, 0.6487, 0.5237, 0.6487, 0.7263, 0.6487, 0.7263, 0.6487, 0.5237, 0.8513, 0.5237, 0.7838, 0.5237, 0.7838, 0.5237, 0.8513, 0.5237, 0.6487, 0.7263, 0.7162, 0.7263, 0.7162, 0.7263, 0.6487, 0.7263, 0.8513, 0.7263, 0.8513, 0.5237, 0.8513, 0.5237, 0.8513, 0.7263, 0.6487, 0.5237, 0.7162, 0.5237, 0.7162, 0.5237, 0.6487, 0.5237, 0.8513, 0.5237, 0.7838, 0.5237, 0.7838, 0.5237, 0.8513, 0.5237, 0.6487, 0.7263, 0.6487, 0.5237, 0.6487, 0.5237, 0.6487, 0.7263, 0.6487, 0.5237, 0.6487, 0.7263, 0.6487, 0.7263, 0.6487, 0.5237, 0.8513, 0.5237, 0.8513, 0.7263, 0.8513, 0.7263, 0.8513, 0.5237, 0.6487, 0.7263, 0.7162, 0.7263, 0.7162, 0.7263, 0.6487, 0.7263, 0.7162, 0.5237, 0.6487, 0.5237, 0.6487, 0.5237, 0.7162, 0.5237, 0.7838, 0.5237, 0.8513, 0.5237, 0.8513, 0.5237, 0.7838, 0.5237, 0.6088, 1.0, 0.6088, 0.9167, 0.625, 0.9167, 0.625, 1.0, 0.6088, 0.75, 0.6088, 0.5, 0.625, 0.5, 0.625, 0.75, 0.6088, 0.25, 0.6088, 0.0, 0.625, 0.0, 0.625, 0.25, 0.6088, 0.5, 0.6088, 0.4167, 0.625, 0.4167, 0.625, 0.5, 0.5162, 0.4167, 0.5162, 0.5, 0.5, 0.5, 0.5, 0.4167, 0.5162, 0.5, 0.5162, 0.75, 0.5, 0.75, 0.5, 0.5, 0.5162, 0.0, 0.5162, 0.25, 0.5, 0.25, 0.5, 0.0, 0.5162, 0.9167, 0.5162, 1.0, 0.5, 1.0, 0.5, 0.9167, 0.6088, 0.8333, 0.6088, 0.75, 0.625, 0.75, 0.625, 0.8333, 0.6088, 0.9167, 0.6088, 0.8333, 0.625, 0.8333, 0.625, 0.9167, 0.6088, 0.3333, 0.6088, 0.25, 0.625, 0.25, 0.625, 0.3333, 0.6088, 0.4167, 0.6088, 0.3333, 0.625, 0.3333, 0.625, 0.4167, 0.5162, 0.25, 0.5162, 0.3333, 0.5, 0.3333, 0.5, 0.25, 0.5162, 0.3333, 0.5162, 0.4167, 0.5, 0.4167, 0.5, 0.3333, 0.5162, 0.75, 0.5162, 0.8333, 0.5, 0.8333, 0.5, 0.75, 0.5162, 0.8333, 0.5162, 0.9167, 0.5, 0.9167, 0.5, 0.8333, 0.5952, 0.9167, 0.5952, 1.0, 0.579, 1.0, 0.579, 0.9167, 0.5952, 0.5, 0.5952, 0.75, 0.579, 0.75, 0.579, 0.5, 0.5952, 0.0, 0.5952, 0.25, 0.579, 0.25, 0.579, 0.0, 0.5952, 0.4167, 0.5952, 0.5, 0.579, 0.5, 0.579, 0.4167, 0.5298, 0.5, 0.5298, 0.4167, 0.546, 0.4167, 0.546, 0.5, 0.5298, 0.75, 0.5298, 0.5, 0.546, 0.5, 0.546, 0.75, 0.5298, 0.25, 0.5298, 0.0, 0.546, 0.0, 0.546, 0.25, 0.5298, 1.0, 0.5298, 0.9167, 0.546, 0.9167, 0.546, 1.0, 0.5952, 0.75, 0.5952, 0.8333, 0.579, 0.8333, 0.579, 0.75, 0.5952, 0.8333, 0.5952, 0.9167, 0.579, 0.9167, 0.579, 0.8333, 0.5952, 0.25, 0.5952, 0.3333, 0.579, 0.3333, 0.579, 0.25, 0.5952, 0.3333, 0.5952, 0.4167, 0.579, 0.4167, 0.579, 0.3333, 0.5298, 0.3333, 0.5298, 0.25, 0.546, 0.25, 0.546, 0.3333, 0.5298, 0.4167, 0.5298, 0.3333, 0.546, 0.3333, 0.546, 0.4167, 0.5298, 0.8333, 0.5298, 0.75, 0.546, 0.75, 0.546, 0.8333, 0.5298, 0.9167, 0.5298, 0.8333, 0.546, 0.8333, 0.546, 0.9167, 0.5952, 1.0, 0.5952, 0.9167, 0.6088, 0.9167, 0.6088, 1.0, 0.5952, 0.75, 0.5952, 0.5, 0.6088, 0.5, 0.6088, 0.75, 0.5952, 0.25, 0.5952, 0.0, 0.6088, 0.0, 0.6088, 0.25, 0.5952, 0.5, 0.5952, 0.4167, 0.6088, 0.4167, 0.6088, 0.5, 0.5298, 0.4167, 0.5298, 0.5, 0.5162, 0.5, 0.5162, 0.4167, 0.5298, 0.5, 0.5298, 0.75, 0.5162, 0.75, 0.5162, 0.5, 0.5298, 0.0, 0.5298, 0.25, 0.5162, 0.25, 0.5162, 0.0, 0.5298, 0.9167, 0.5298, 1.0, 0.5162, 1.0, 0.5162, 0.9167, 0.5952, 0.8333, 0.5952, 0.75, 0.6088, 0.75, 0.6088, 0.8333, 0.5952, 0.9167, 0.5952, 0.8333, 0.6088, 0.8333, 0.6088, 0.9167, 0.5952, 0.3333, 0.5952, 0.25, 0.6088, 0.25, 0.6088, 0.3333, 0.5952, 0.4167, 0.5952, 0.3333, 0.6088, 0.3333, 0.6088, 0.4167, 0.5298, 0.25, 0.5298, 0.3333, 0.5162, 0.3333, 0.5162, 0.25, 0.5298, 0.3333, 0.5298, 0.4167, 0.5162, 0.4167, 0.5162, 0.3333, 0.5298, 0.75, 0.5298, 0.8333, 0.5162, 0.8333, 0.5162, 0.75, 0.5298, 0.8333, 0.5298, 0.9167, 0.5162, 0.9167, 0.5162, 0.8333, 0.6088, 0.9167, 0.6088, 1.0, 0.6088, 1.0, 0.6088, 0.9167, 0.5952, 0.4167, 0.5952, 0.3333, 0.5952, 0.3333, 0.5952, 0.4167, 0.5162, 0.8333, 0.5162, 0.75, 0.5162, 0.75, 0.5162, 0.8333, 0.6088, 0.5, 0.6088, 0.75, 0.6088, 0.75, 0.6088, 0.5, 0.5298, 0.25, 0.5298, 0.3333, 0.5298, 0.3333, 0.5298, 0.25, 0.5162, 0.9167, 0.5162, 0.8333, 0.5162, 0.8333, 0.5162, 0.9167, 0.6088, 0.0, 0.6088, 0.25, 0.6088, 0.25, 0.6088, 0.0, 0.5298, 0.3333, 0.5298, 0.4167, 0.5298, 0.4167, 0.5298, 0.3333, 0.5952, 1.0, 0.5952, 0.9167, 0.5952, 0.9167, 0.5952, 1.0, 0.6088, 0.4167, 0.6088, 0.5, 0.6088, 0.5, 0.6088, 0.4167, 0.5298, 0.75, 0.5298, 0.8333, 0.5298, 0.8333, 0.5298, 0.75, 0.5952, 0.75, 0.5952, 0.5, 0.5952, 0.5, 0.5952, 0.75, 0.5162, 0.5, 0.5162, 0.4167, 0.5162, 0.4167, 0.5162, 0.5, 0.5298, 0.8333, 0.5298, 0.9167, 0.5298, 0.9167, 0.5298, 0.8333, 0.5952, 0.25, 0.5952, 0.0, 0.5952, 0.0, 0.5952, 0.25, 0.5162, 0.75, 0.5162, 0.5, 0.5162, 0.5, 0.5162, 0.75, 0.4164, 0.3333, 0.4164, 0.25, 0.4164, 0.25, 0.4164, 0.3333, 0.4582, 0.5, 0.4582, 0.75, 0.4582, 0.75, 0.4582, 0.5, 0.4164, 0.4167, 0.4164, 0.3333, 0.4164, 0.3333, 0.4164, 0.4167, 0.4582, 0.0, 0.4582, 0.25, 0.4582, 0.25, 0.4582, 0.0, 0.4164, 0.5, 0.4164, 0.4167, 0.4164, 0.4167, 0.4164, 0.5, 0.4582, 0.9167, 0.4582, 1.0, 0.4582, 1.0, 0.4582, 0.9167, 0.4164, 0.75, 0.4164, 0.5, 0.4164, 0.5, 0.4164, 0.75, 0.4582, 0.75, 0.4582, 0.8333, 0.4582, 0.8333, 0.4582, 0.75, 0.4164, 0.3333, 0.4582, 0.3333, 0.4582, 0.4167, 0.4164, 0.4167, 0.4164, 0.25, 0.4582, 0.25, 0.4582, 0.3333, 0.4164, 0.3333, 0.4164, 0.8333, 0.4582, 0.8333, 0.4582, 0.9167, 0.4164, 0.9167, 0.4164, 0.75, 0.4582, 0.75, 0.4582, 0.8333, 0.4164, 0.8333, 0.4164, 0.9167, 0.4582, 0.9167, 0.4582, 1.0, 0.4164, 1.0, 0.4164, 0.0, 0.4582, 0.0, 0.4582, 0.25, 0.4164, 0.25, 0.4164, 0.5, 0.4582, 0.5, 0.4582, 0.75, 0.4164, 0.75, 0.4164, 0.4167, 0.4582, 0.4167, 0.4582, 0.5, 0.4164, 0.5, 0.4582, 0.4167, 0.4582, 0.5, 0.4582, 0.5, 0.4582, 0.4167, 0.4164, 0.9167, 0.4164, 0.8333, 0.4164, 0.8333, 0.4164, 0.9167, 0.4582, 0.3333, 0.4582, 0.4167, 0.4582, 0.4167, 0.4582, 0.3333, 0.4164, 0.8333, 0.4164, 0.75, 0.4164, 0.75, 0.4164, 0.8333, 0.4582, 0.25, 0.4582, 0.3333, 0.4582, 0.3333, 0.4582, 0.25, 0.4164, 1.0, 0.4164, 0.9167, 0.4164, 0.9167, 0.4164, 1.0, 0.4582, 0.8333, 0.4582, 0.9167, 0.4582, 0.9167, 0.4582, 0.8333, 0.4164, 0.25, 0.4164, 0.0, 0.4164, 0.0, 0.4164, 0.25, 0.7838, 0.7263, 0.8513, 0.7263, 0.875, 0.75, 0.7917, 0.75, 0.6487, 0.5237, 0.6487, 0.7263, 0.625, 0.75, 0.625, 0.5, 0.8513, 0.7263, 0.8513, 0.5237, 0.875, 0.5, 0.875, 0.75, 0.7162, 0.5237, 0.6487, 0.5237, 0.625, 0.5, 0.7083, 0.5, 0.8513, 0.5237, 0.7838, 0.5237, 0.7917, 0.5, 0.875, 0.5, 0.7838, 0.5237, 0.7162, 0.5237, 0.7083, 0.5, 0.7917, 0.5, 0.6487, 0.7263, 0.7162, 0.7263, 0.7083, 0.75, 0.625, 0.75, 0.7162, 0.7263, 0.7838, 0.7263, 0.7917, 0.75, 0.7083, 0.75, 0.875, 0.5, 0.875, 0.75, 0.875, 0.75, 0.875, 0.5, 0.8513, 0.5237, 0.7838, 0.5237, 0.7838, 0.5237, 0.8513, 0.5237, 0.7917, 0.75, 0.7083, 0.75, 0.7083, 0.75, 0.7917, 0.75, 0.625, 0.5, 0.7083, 0.5, 0.7083, 0.5, 0.625, 0.5, 0.7838, 0.5237, 0.7162, 0.5237, 0.7162, 0.5237, 0.7838, 0.5237, 0.7838, 0.7263, 0.8513, 0.7263, 0.8513, 0.7263, 0.7838, 0.7263, 0.7917, 0.5, 0.875, 0.5, 0.875, 0.5, 0.7917, 0.5, 0.6487, 0.5237, 0.6487, 0.7263, 0.6487, 0.7263, 0.6487, 0.5237, 0.7786, 0.7107, 0.7214, 0.7107, 0.7214, 0.7107, 0.7786, 0.7107, 0.8357, 0.7107, 0.7786, 0.7107, 0.7786, 0.7107, 0.8357, 0.7107, 0.7214, 0.5393, 0.7786, 0.5393, 0.7786, 0.5393, 0.7214, 0.5393, 0.6643, 0.5393, 0.7214, 0.5393, 0.7214, 0.5393, 0.6643, 0.5393, 0.8357, 0.5393, 0.8357, 0.7107, 0.8357, 0.7107, 0.8357, 0.5393, 0.6643, 0.7107, 0.6643, 0.5393, 0.6643, 0.5393, 0.6643, 0.7107, 0.7786, 0.5393, 0.8357, 0.5393, 0.8357, 0.5393, 0.7786, 0.5393, 0.7214, 0.7107, 0.6643, 0.7107, 0.6643, 0.7107, 0.7214, 0.7107, 0.7214, 0.7107, 0.6643, 0.7107, 0.6643, 0.7107, 0.7214, 0.7107, 0.7786, 0.5393, 0.8357, 0.5393, 0.8357, 0.5393, 0.7786, 0.5393, 0.6643, 0.7107, 0.6643, 0.5393, 0.6643, 0.5393, 0.6643, 0.7107, 0.8357, 0.5393, 0.8357, 0.7107, 0.8357, 0.7107, 0.8357, 0.5393, 0.6643, 0.5393, 0.7214, 0.5393, 0.7214, 0.5393, 0.6643, 0.5393, 0.7214, 0.5393, 0.7786, 0.5393, 0.7786, 0.5393, 0.7214, 0.5393, 0.8357, 0.7107, 0.7786, 0.7107, 0.7786, 0.7107, 0.8357, 0.7107, 0.7786, 0.7107, 0.7214, 0.7107, 0.7214, 0.7107, 0.7786, 0.7107, 0.7214, 0.5393, 0.7786, 0.5393, 0.7786, 0.5393, 0.7214, 0.5393, 0.7786, 0.7107, 0.8357, 0.7107, 0.8357, 0.7107, 0.7786, 0.7107, 0.7786, 0.5393, 0.7214, 0.5393, 0.7214, 0.5393, 0.7786, 0.5393, 0.6643, 0.5393, 0.7214, 0.5393, 0.7214, 0.5393, 0.6643, 0.5393, 0.6643, 0.5393, 0.6643, 0.7107, 0.6643, 0.7107, 0.6643, 0.5393, 0.8357, 0.5393, 0.8357, 0.7107, 0.8357, 0.7107, 0.8357, 0.5393, 0.8357, 0.7107, 0.8357, 0.5393, 0.8357, 0.5393, 0.8357, 0.7107, 0.6643, 0.7107, 0.6643, 0.5393, 0.6643, 0.5393, 0.6643, 0.7107, 0.7547, 0.639, 0.764, 0.639, 0.8246, 0.6996, 0.7749, 0.6996, 0.736, 0.611, 0.736, 0.639, 0.6754, 0.6996, 0.6754, 0.5504, 0.764, 0.639, 0.764, 0.611, 0.8246, 0.5504, 0.8246, 0.6996, 0.7453, 0.611, 0.736, 0.611, 0.6754, 0.5504, 0.7251, 0.5504, 0.764, 0.611, 0.7547, 0.611, 0.7749, 0.5504, 0.8246, 0.5504, 0.7547, 0.611, 0.7453, 0.611, 0.7251, 0.5504, 0.7749, 0.5504, 0.736, 0.639, 0.7453, 0.639, 0.7251, 0.6996, 0.6754, 0.6996, 0.7453, 0.639, 0.7547, 0.639, 0.7749, 0.6996, 0.7251, 0.6996, 0.7749, 0.6996, 0.7251, 0.6996, 0.7251, 0.6996, 0.7749, 0.6996, 0.7749, 0.5504, 0.8246, 0.5504, 0.8246, 0.5504, 0.7749, 0.5504, 0.8246, 0.6996, 0.7749, 0.6996, 0.7749, 0.6996, 0.8246, 0.6996, 0.7547, 0.639, 0.764, 0.639, 0.764, 0.639, 0.7547, 0.639, 0.7251, 0.5504, 0.7749, 0.5504, 0.7749, 0.5504, 0.7251, 0.5504, 0.6754, 0.6996, 0.6754, 0.5504, 0.6754, 0.5504, 0.6754, 0.6996, 0.736, 0.639, 0.7453, 0.639, 0.7453, 0.639, 0.736, 0.639, 0.736, 0.611, 0.736, 0.639, 0.736, 0.639, 0.736, 0.611])
me_cube_002.materials.append(mat_material)
me_cube_002.materials.append(mat_material_001)
me_cube_002.materials.append(mat_material_002)
me_cube_002.use_mirror_vertex_groups = False
me_cube_002.update()

# ---- objects
ob_light = bpy.data.objects.new('Light', light_light)
ob_camera = bpy.data.objects.new('Camera', cam_camera)
ob_cube = bpy.data.objects.new('Cube', me_cube_002)

# ---- transforms, parenting, visibility, modifiers, constraints
ob_light.location = (4.076, 1.005, 5.904)
ob_light.rotation_euler = (0.6503, 0.05522, 1.866)
ob_light.lock_rotations_4d = False
ob_light.empty_display_type = 'ARROWS'
ob_light.color = (0.0, 0.0, 0.0, 0.0)
ob_light.lineart.crease_threshold = 0.0
ob_camera.location = (7.359, -6.926, 4.958)
ob_camera.rotation_euler = (1.109, 0.0, 0.8149)
ob_camera.lock_rotations_4d = False
ob_camera.empty_display_type = 'ARROWS'
ob_camera.color = (0.0, 0.0, 0.0, 0.0)
ob_camera.display_type = 'WIRE'
ob_camera.lineart.crease_threshold = 0.0
ob_cube.location = (0.0, 0.0, 0.0)
ob_cube.lock_rotations_4d = False
ob_cube.empty_display_type = 'ARROWS'
ob_cube.lineart.crease_threshold = 0.0
_m = ob_cube.modifiers.new('Bevel', 'BEVEL')
_m.width = 0.001
_m.width_pct = 0.001
_m.segments = 3
_m.harden_normals = True

# ---- collection membership
col_collection.objects.link(ob_light)
col_collection.objects.link(ob_camera)
col_collection.objects.link(ob_cube)

# ---- scene / render settings (as saved in the file)
scene.camera = ob_camera
scene.frame_start = 1; scene.frame_end = 250; scene.frame_set(0)
scene.render.engine = 'CYCLES'
scene.cycles.sampling_pattern = 'TABULATED_SOBOL'
scene.cycles.use_light_tree = False
scene.eevee.use_raytracing = True
scene.view_settings.view_transform = 'Filmic'
bpy.context.view_layer.update()
